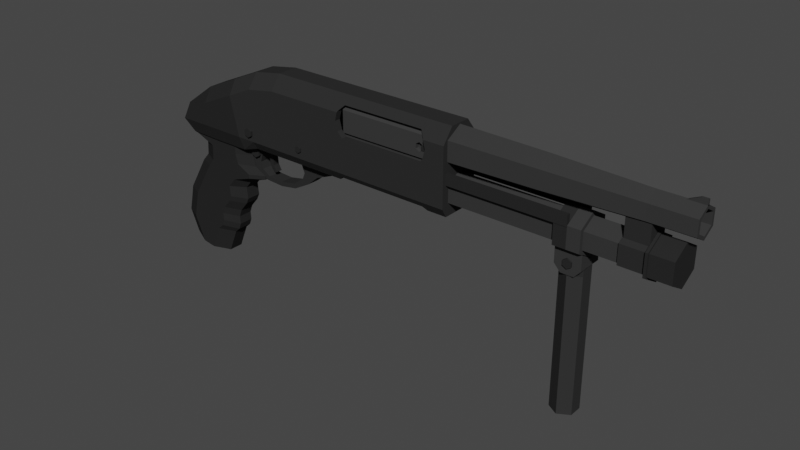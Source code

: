 # Source: SHOT_GUN.blend  (saved by Blender 3.0.42; exported with 4.5.12 LTS)
import bpy
from mathutils import Matrix  # noqa: F401  (used for matrix-valued properties, if any)

bpy.ops.wm.read_factory_settings(use_empty=True)
scene = bpy.context.scene
scene.name = 'Scene'

# ---- collections
col_collection = bpy.data.collections.new('Collection'); scene.collection.children.link(col_collection)

# ---- materials (node trees are filled in below, after node groups)
mat_material_006 = bpy.data.materials.new('Material.006')
mat_material_006.use_transparent_shadow = False
mat_material_006.diffuse_color = (0.03244, 0.03244, 0.03244, 1.0)
mat_material_006.specular_intensity = 0.0
mat_material_005 = bpy.data.materials.new('Material.005')
mat_material_005.alpha_threshold = 0.0
mat_material_005.use_transparent_shadow = False
mat_material_005.diffuse_color = (0.02772, 0.02772, 0.02772, 1.0)
mat_material_005.roughness = 0.5
mat_material_005.specular_intensity = 0.0
mat_material_005.line_color = (0.0, 0.0, 0.0, 1.0)
mat_material_003 = bpy.data.materials.new('Material.003')
mat_material_003.alpha_threshold = 0.0
mat_material_003.use_transparent_shadow = False
mat_material_003.diffuse_color = (0.02342, 0.02342, 0.02342, 1.0)
mat_material_003.roughness = 0.5
mat_material_003.specular_intensity = 0.0
mat_material_001 = bpy.data.materials.new('Material.001')
mat_material_001.alpha_threshold = 0.0
mat_material_001.use_transparent_shadow = False
mat_material_001.diffuse_color = (0.02208, 0.02208, 0.02208, 1.0)
mat_material_001.roughness = 0.5
mat_material_001.specular_intensity = 0.0
mat_material_004 = bpy.data.materials.new('Material.004')
mat_material_004.alpha_threshold = 0.0
mat_material_004.use_transparent_shadow = False
mat_material_004.diffuse_color = (0.04321, 0.04321, 0.04321, 1.0)
mat_material_004.roughness = 0.5
mat_material_004.specular_intensity = 0.0
mat_material_002 = bpy.data.materials.new('Material.002')
mat_material_002.alpha_threshold = 0.0
mat_material_002.use_transparent_shadow = False
mat_material_002.diffuse_color = (0.03942, 0.03942, 0.03942, 1.0)
mat_material_002.roughness = 0.5
mat_material_002.specular_intensity = 0.0

# ---- material node trees

# ---- world
world_world = bpy.data.worlds.new('World'); scene.world = world_world
world_world.use_nodes = True; world_world.node_tree.nodes.clear()
_N = world_world.node_tree.nodes; _L = world_world.node_tree.links
n0 = _N.new('ShaderNodeOutputWorld'); n0.name = 'World Output'; n0.location = (300, 300)
n1 = _N.new('ShaderNodeBackground'); n1.name = 'Background'; n1.location = (10, 300)
n1.inputs[0].default_value = (0.05088, 0.05088, 0.05088, 1.0)
_L.new(n1.outputs[0], n0.inputs[0])
n0.is_active_output = True
world_world.color = (0.05088, 0.05088, 0.05088)
world_world.use_sun_shadow = False
world_world.sun_shadow_jitter_overblur = 0.0

# ---- meshes
me_cube_017 = bpy.data.meshes.new('Cube.017')
me_cube_017.from_pydata([(-0.9017, -0.6163, -1.0), (-0.9017, -0.6163, 0.07222), (-0.9017, 0.6163, -1.0), (-0.9017, 0.6163, 0.07222), (1.014, -0.6163, -1.0), (1.014, -0.6163, 0.07222), (1.014, 0.6163, -1.0), (1.014, 0.6163, 0.07222), (0.5778, -0.6163, -1.483), (0.5778, 0.6163, -1.483), (-0.4654, 0.6163, -1.483), (-0.4654, -0.6163, -1.483), (0.05622, 1.233, 11.4), (0.05622, 1.233, 0.07222), (1.014, 0.6163, 11.4), (1.014, 0.6163, 0.07222), (1.014, -0.6163, 11.4), (1.014, -0.6163, 0.07222), (0.05622, -1.233, 11.4), (0.05622, -1.233, 0.07222), (-0.9017, -0.6163, 11.4), (-0.9017, -0.6163, 0.07222), (-0.9017, 0.6163, 11.4), (-0.9017, 0.6163, 0.07222), (-30.68, 9.537e-07, -0.7793), (-31.92, 0.0, -6.444), (-37.38, 9.537e-07, -1.227), (-37.86, 9.537e-07, -3.026), (-35.02, 9.537e-07, -5.073), (-30.67, 9.537e-07, 0.01823), (-36.14, 9.537e-07, 0.01823), (-34.03, 1.513, 0.01823), (-29.3, 9.537e-07, 1.525), (-36.23, 9.537e-07, 1.373), (-34.03, 1.513, 1.406), (-29.34, 9.537e-07, 1.865), (-36.87, 9.537e-07, 2.089), (-34.77, 1.513, 1.904), (-32.6, 9.537e-07, 5.708), (-38.73, 9.537e-07, 5.177), (-36.61, 1.513, 5.177), (-33.51, 9.537e-07, 8.074), (-39.28, 9.537e-07, 7.615), (-37.17, 1.513, 7.615), (-38.08, 9.537e-07, 4.101), (-34.39, 9.537e-07, 10.16), (-38.45, 9.537e-07, 9.548), (-36.28, 1.513, 9.946), (-36.28, 9.537e-07, 9.946), (-35.97, 1.513, 4.036), (-31.62, 9.537e-07, 4.32), (-38.31, 9.537e-07, 4.481), (-36.2, 1.513, 4.439), (-31.87, 9.537e-07, 4.841), (-35.57, 1.513, 3.325), (-35.17, 1.513, 2.615), (-31.72, 9.537e-07, 3.262), (-31.01, 9.537e-07, 2.427), (-37.28, 9.537e-07, 2.76), (-37.68, 9.537e-07, 3.43), (-38.88, 9.537e-07, 5.869), (-36.77, 1.513, 5.869), (-32.86, 9.537e-07, 6.379), (-39.0, 9.537e-07, 6.411), (-39.14, 9.537e-07, 6.993), (-37.03, 1.513, 6.993), (-36.89, 1.513, 6.411), (-33.04, 9.537e-07, 7.657), (-32.82, 9.537e-07, 7.093), (-36.59, 1.513, -0.6762), (-34.03, 1.513, -0.6045), (-30.67, 9.537e-07, -0.6045), (-36.59, 9.537e-07, -0.6762), (-36.18, 9.537e-07, 0.6956), (-34.03, 1.513, 0.7121), (-30.42, 9.537e-07, 0.9839), (-31.92, 0.9991, -6.444), (-31.66, 2.057, -5.336), (-37.57, 2.057, -1.93), (-37.86, 0.9991, -3.026), (-35.02, 0.9991, -5.073), (-34.73, 2.057, -3.973), (-30.84, 2.057, -1.954), (-30.67, 1.669, -0.7828), (-36.8, 1.655, -0.8194), (-37.38, 1.586, -1.227), (-34.21, 2.057, -1.954), (-34.03, 1.669, -0.7828), (-29.3, 0.7013, 1.525), (-30.53, 1.513, 1.495), (-30.67, 0.7013, 0.01823), (-32.01, 1.513, 0.01823), (-30.56, 1.513, 1.874), (-29.34, 0.7013, 1.865), (-32.6, 0.7013, 5.708), (-33.91, 1.513, 5.535), (-33.51, 0.7013, 8.074), (-34.87, 1.513, 7.903), (-34.39, 0.7013, 10.16), (-35.76, 1.513, 10.01), (-31.62, 0.7013, 4.32), (-32.98, 1.513, 4.231), (-33.21, 1.513, 4.716), (-31.87, 0.7013, 4.841), (-31.72, 0.7013, 3.262), (-33.07, 1.513, 3.284), (-32.4, 1.513, 2.49), (-31.01, 0.7013, 2.427), (-34.17, 1.513, 6.209), (-32.86, 0.7013, 6.379), (-33.04, 0.7013, 7.657), (-34.34, 1.513, 7.44), (-34.13, 1.513, 6.874), (-32.82, 0.7013, 7.093), (-32.01, 1.513, -0.6045), (-30.67, 0.7013, -0.6045), (-31.78, 1.513, 0.8808), (-30.42, 0.7013, 0.9839), (-36.14, 0.8033, 0.01823), (-34.82, 1.513, 0.01823), (-36.59, 1.513, -0.676), (-34.91, 1.513, 1.393), (-36.23, 0.8033, 1.373), (-36.87, 0.8033, 2.089), (-35.42, 1.513, 1.961), (-37.35, 1.513, 5.177), (-38.73, 0.8033, 5.177), (-37.9, 1.513, 7.615), (-39.28, 0.8033, 7.615), (-36.96, 1.513, 9.822), (-38.45, 0.8033, 9.548), (-36.68, 1.513, 4.058), (-38.08, 0.8033, 4.101), (-38.31, 0.8033, 4.481), (-36.91, 1.513, 4.453), (-36.26, 1.513, 3.36), (-37.68, 0.8033, 3.43), (-37.28, 0.8033, 2.76), (-35.84, 1.513, 2.661), (-38.88, 0.8033, 5.869), (-37.51, 1.513, 5.869), (-37.76, 1.513, 6.993), (-39.14, 0.8033, 6.993), (-39.0, 0.8033, 6.411), (-37.63, 1.513, 6.411), (-36.18, 0.8033, 0.6956), (-34.86, 1.513, 0.7057), (-19.43, -1.485, -4.863), (-19.43, -1.485, -7.382), (-12.21, -1.485, -4.863), (-12.21, -1.485, -7.382), (-19.87, -1.485, -6.917), (-19.87, -1.485, -5.327), (-11.78, -1.485, -6.917), (-11.78, -1.485, -5.327), (-20.08, -1.485, -6.122), (-11.56, -1.485, -6.122), (-9.909, -0.9991, -8.057), (-9.909, -2.057, -6.838), (-26.75, -0.9991, -8.057), (-26.75, -2.057, -6.838), (-29.34, -0.9991, -7.601), (-29.32, -2.057, -6.387), (-31.92, -0.9991, -6.444), (-31.66, -2.057, -5.336), (-9.909, -2.057, -1.954), (-9.909, -1.586, -1.227), (-26.75, -2.057, -1.954), (-26.75, -1.586, -1.227), (-29.21, -2.057, -1.954), (-29.19, -1.586, -1.227), (-30.84, -2.057, -1.954), (-30.67, -1.669, -0.7828), (-20.06, -1.586, -1.227), (-11.58, -1.586, -1.227), (-19.76, -1.78, -1.527), (-11.95, -1.761, -1.498), (-20.06, -1.53, -1.812), (-11.58, -1.53, -1.812), (-19.76, -1.724, -2.112), (-11.95, -1.706, -2.083), (-9.909, 0.0, -1.227), (-26.75, 0.0, -1.227), (-9.909, 0.0, -8.057), (-26.75, 0.0, -8.057), (-29.19, 0.0, -1.227), (-29.34, 0.0, -7.601), (-30.68, 0.0, -0.7793), (-31.92, 0.0, -6.444), (-9.909, 0.9991, -8.057), (-9.909, 2.057, -6.838), (-26.75, 0.9991, -8.057), (-26.75, 2.057, -6.838), (-29.34, 0.9991, -7.601), (-29.32, 2.057, -6.387), (-31.92, 0.9991, -6.444), (-31.66, 2.057, -5.336), (-9.909, 2.057, -1.954), (-9.909, 1.586, -1.227), (-26.75, 2.057, -1.954), (-26.75, 1.586, -1.227), (-29.21, 2.057, -1.954), (-29.19, 1.586, -1.227), (-30.84, 2.057, -1.954), (-30.67, 1.669, -0.7828), (-20.06, 1.586, -1.227), (-11.58, 1.586, -1.227), (-19.76, 1.78, -1.527), (-11.95, 1.761, -1.498), (-11.57, 0.0, -1.227), (-20.05, 0.0, -1.227), (-20.06, 1.53, -1.812), (-11.58, 1.53, -1.812), (-19.76, 1.724, -2.112), (-11.95, 1.706, -2.083), (-11.57, 0.0, -1.812), (-20.05, 0.0, -1.812), (-20.08, -2.057, -6.122), (-19.87, -2.057, -5.327), (-19.87, -1.988, -6.917), (-19.89, -2.057, -6.838), (-19.43, -1.585, -7.382), (-19.43, -2.057, -4.863), (-12.21, -1.585, -7.382), (-12.21, -2.057, -4.863), (-11.78, -1.988, -6.917), (-11.78, -2.057, -5.327), (-11.75, -2.057, -6.838), (-11.56, -2.057, -6.122), (-24.77, -0.6541, -0.04025), (-26.0, -0.6541, -1.346), (-24.77, 0.6541, -0.04025), (-26.0, 0.6541, -1.346), (-23.38, -0.6541, -0.04025), (-20.1, -0.6541, -1.361), (-23.38, 0.6541, -0.04025), (-20.1, 0.6541, -1.361), (-25.0, -0.6541, 0.5032), (-25.0, 0.6541, 0.5032), (-24.38, -0.6541, 0.8178), (-24.38, 0.6541, 0.8178), (-25.96, -0.6541, 1.22), (-25.96, 0.6541, 1.22), (-25.89, -0.6541, 1.634), (-25.89, 0.6541, 1.634), (-27.46, -0.6541, 1.512), (-27.46, 0.6541, 1.512), (-27.45, -0.6541, 1.885), (-27.45, 0.6541, 1.885), (-28.85, -0.6541, 1.439), (-28.85, 0.6541, 1.439), (-28.9, -0.6541, 1.809), (-28.9, 0.6541, 1.809), (-29.58, -0.6541, 0.9462), (-29.58, 0.6541, 0.9462), (-30.61, -0.6541, 1.578), (-30.61, 0.6541, 1.578), (-29.78, -0.6541, 0.3551), (-29.78, 0.6541, 0.3551), (-31.23, -0.6541, -0.09727), (-31.23, 0.6541, -0.09727), (-28.37, -0.6541, -1.323), (-28.37, 0.6541, -1.323), (-30.72, -0.6541, -1.751), (-30.72, 0.6541, -1.751), (-30.98, -0.6541, -0.9242), (-30.98, 0.6541, -0.9242), (-29.54, 0.6541, -0.5672), (-29.54, -0.6541, -0.5672), (-30.85, -0.6541, -1.338), (-29.09, 0.6541, -1.076), (-30.85, 0.6541, -1.338), (-29.09, -0.6541, -1.076), (-25.04, -0.6541, -0.7171), (-25.04, 0.6541, -0.7171), (-21.74, 0.6541, -0.7004), (-21.74, -0.6541, -0.7004), (-29.57, -0.3063, -0.7732), (-28.65, -0.3063, -2.017), (-29.57, 0.3063, -0.7732), (-28.65, 0.3063, -2.017), (-28.65, -0.3063, -0.3486), (-27.87, -0.3063, -1.456), (-28.65, 0.3063, -0.3486), (-27.87, 0.3063, -1.456), (-29.11, -0.3063, -1.395), (-29.11, 0.3063, -1.395), (-28.49, 0.3063, -0.8702), (-28.49, -0.3063, -0.8702), (-29.1, 0.3063, -0.4341), (-28.18, 0.3063, -1.678), (-29.1, -0.3063, -0.4341), (-28.18, -0.3063, -1.678), (-28.73, -0.3063, -1.077), (-28.73, 0.3063, -1.077), (-28.29, -0.3063, 0.9842), (-28.29, 0.3063, 0.9842), (-28.49, 0.3063, 1.068), (-28.49, -0.3063, 1.068), (-28.94, -0.3063, 0.5618), (-28.94, 0.3063, 0.5618), (-28.6, 0.3063, 0.457), (-28.6, -0.3063, 0.457), (-30.68, 0.0, -0.7793), (-31.92, 9.537e-07, -6.444), (-37.38, 0.0, -1.227), (-37.86, 0.0, -3.026), (-35.02, 0.0, -5.073), (-30.67, 0.0, 0.01823), (-36.14, 0.0, 0.01823), (-34.03, -1.513, 0.01823), (-29.3, 0.0, 1.525), (-36.23, 0.0, 1.373), (-34.03, -1.513, 1.406), (-29.34, 0.0, 1.865), (-36.87, 0.0, 2.089), (-34.77, -1.513, 1.904), (-32.6, 0.0, 5.708), (-38.73, 0.0, 5.177), (-36.61, -1.513, 5.177), (-33.51, 0.0, 8.074), (-39.28, 0.0, 7.615), (-37.17, -1.513, 7.615), (-38.08, 0.0, 4.101), (-34.39, 0.0, 10.16), (-38.45, 0.0, 9.548), (-36.28, -1.513, 9.946), (-36.28, 0.0, 9.946), (-35.97, -1.513, 4.036), (-31.62, 0.0, 4.32), (-38.31, 0.0, 4.481), (-36.2, -1.513, 4.439), (-31.87, 0.0, 4.841), (-35.57, -1.513, 3.325), (-35.17, -1.513, 2.615), (-31.72, 0.0, 3.262), (-31.01, 0.0, 2.427), (-37.28, 0.0, 2.76), (-37.68, 0.0, 3.43), (-38.88, 0.0, 5.869), (-36.77, -1.513, 5.869), (-32.86, 0.0, 6.379), (-39.0, 0.0, 6.411), (-39.14, 0.0, 6.993), (-37.03, -1.513, 6.993), (-36.89, -1.513, 6.411), (-33.04, 0.0, 7.657), (-32.82, 0.0, 7.093), (-36.59, -1.513, -0.6762), (-34.03, -1.513, -0.6045), (-30.67, 0.0, -0.6045), (-36.59, 0.0, -0.6762), (-36.18, 0.0, 0.6956), (-34.03, -1.513, 0.7121), (-30.42, 0.0, 0.9839), (-31.92, -0.9991, -6.444), (-31.66, -2.057, -5.336), (-37.57, -2.057, -1.93), (-37.86, -0.9991, -3.026), (-35.02, -0.9991, -5.073), (-34.73, -2.057, -3.973), (-30.84, -2.057, -1.954), (-30.67, -1.669, -0.7828), (-36.8, -1.655, -0.8194), (-37.38, -1.586, -1.227), (-34.21, -2.057, -1.954), (-34.03, -1.669, -0.7828), (-29.3, -0.7013, 1.525), (-30.53, -1.513, 1.495), (-30.67, -0.7013, 0.01823), (-32.01, -1.513, 0.01823), (-30.56, -1.513, 1.874), (-29.34, -0.7013, 1.865), (-32.6, -0.7013, 5.708), (-33.91, -1.513, 5.535), (-33.51, -0.7013, 8.074), (-34.87, -1.513, 7.903), (-34.39, -0.7013, 10.16), (-35.76, -1.513, 10.01), (-31.62, -0.7013, 4.32), (-32.98, -1.513, 4.231), (-33.21, -1.513, 4.716), (-31.87, -0.7013, 4.841), (-31.72, -0.7013, 3.262), (-33.07, -1.513, 3.284), (-32.4, -1.513, 2.49), (-31.01, -0.7013, 2.427), (-34.17, -1.513, 6.209), (-32.86, -0.7013, 6.379), (-33.04, -0.7013, 7.657), (-34.34, -1.513, 7.44), (-34.13, -1.513, 6.874), (-32.82, -0.7013, 7.093), (-32.01, -1.513, -0.6045), (-30.67, -0.7013, -0.6045), (-31.78, -1.513, 0.8808), (-30.42, -0.7013, 0.9839), (-36.14, -0.8033, 0.01823), (-34.82, -1.513, 0.01823), (-36.59, -1.513, -0.676), (-34.91, -1.513, 1.393), (-36.23, -0.8033, 1.373), (-36.87, -0.8033, 2.089), (-35.42, -1.513, 1.961), (-37.35, -1.513, 5.177), (-38.73, -0.8033, 5.177), (-37.9, -1.513, 7.615), (-39.28, -0.8033, 7.615), (-36.96, -1.513, 9.822), (-38.45, -0.8033, 9.548), (-36.68, -1.513, 4.058), (-38.08, -0.8033, 4.101), (-38.31, -0.8033, 4.481), (-36.91, -1.513, 4.453), (-36.26, -1.513, 3.36), (-37.68, -0.8033, 3.43), (-37.28, -0.8033, 2.76), (-35.84, -1.513, 2.661), (-38.88, -0.8033, 5.869), (-37.51, -1.513, 5.869), (-37.76, -1.513, 6.993), (-39.14, -0.8033, 6.993), (-39.0, -0.8033, 6.411), (-37.63, -1.513, 6.411), (-36.18, -0.8033, 0.6956), (-34.86, -1.513, 0.7057), (-20.0, -1.58, -1.64), (-20.0, -1.58, -2.242), (-20.0, 1.58, -1.64), (-20.0, 1.58, -2.242), (-14.17, -1.58, -1.615), (-14.03, -1.58, -2.199), (-14.17, 1.58, -1.615), (-14.03, 1.58, -2.199), (-18.61, -0.9091, -2.232), (-18.61, -0.9091, -1.634), (-18.61, 0.9091, -2.232), (-18.61, 0.9091, -1.634), (-12.94, 0.9091, -1.931), (-14.03, 0.9091, -2.199), (-12.94, 0.9091, -1.312), (-14.17, 0.9091, -1.615), (-12.94, -0.9091, -1.931), (-14.03, -0.9091, -2.199), (-12.94, -0.9091, -1.312), (-14.17, -0.9091, -1.615), (-12.57, -0.6409, -1.227), (-13.31, -1.58, -1.408), (-12.57, -1.58, -1.841), (-11.83, -0.6409, -1.659), (-13.31, 1.58, -1.408), (-12.57, 0.6409, -1.227), (-11.83, 0.6409, -1.659), (-12.57, 1.58, -1.841), (3.843, -1.046, -3.99), (3.843, -1.046, -5.867), (3.843, 1.046, -3.99), (3.843, 1.046, -5.867), (5.72, -1.046, -3.99), (5.72, -1.046, -5.867), (5.72, 1.046, -3.99), (5.72, 1.046, -5.867), (3.843, 0.0, -3.99), (3.843, 0.0, -5.338), (5.72, 0.0, -3.99), (5.72, 0.0, -5.338), (-16.01, -1.743, -3.762), (-16.01, -1.743, -4.65), (-16.01, -1.407, -3.762), (-16.01, -1.407, -4.65), (0.05622, -1.743, -3.762), (0.05622, -1.743, -4.65), (0.05622, -1.407, -3.762), (0.05622, -1.407, -4.65), (-16.01, 1.743, -3.762), (-16.01, 1.743, -4.65), (-16.01, 1.407, -3.762), (-16.01, 1.407, -4.65), (0.05622, 1.743, -3.762), (0.05622, 1.743, -4.65), (0.05622, 1.407, -3.762), (0.05622, 1.407, -4.65), (-12.49, -1.102, -6.271), (-12.17, -1.102, -6.086), (-12.17, -1.102, -5.715), (-12.49, -1.102, -5.529), (-12.81, -1.102, -5.715), (-12.81, -1.102, -6.086), (-19.78, -1.447, -5.089), (-11.37, -1.447, -5.089), (-19.78, 0.0, -5.089), (-19.78, 0.0, -7.493), (-11.37, 0.0, -5.089), (-11.37, 0.0, -7.493), (-19.78, -1.447, -6.9), (-19.78, -0.8543, -7.493), (-11.37, -0.8543, -7.493), (-11.37, -1.447, -6.9), (-19.78, -1.227, -5.089), (-11.37, -1.227, -5.089), (-19.78, 0.0, -5.089), (-11.37, 0.0, -5.089), (-19.78, -1.227, -4.398), (-11.37, -1.227, -4.398), (-19.78, 0.0, -4.398), (-11.37, 0.0, -4.398), (-12.81, -1.447, -5.715), (-12.17, -1.447, -5.715), (-12.49, -1.447, -5.529), (-12.81, -1.447, -6.086), (-12.17, -1.447, -6.086), (-12.49, -1.447, -6.271), (-12.28, -1.519, -5.713), (-12.28, -1.519, -6.092), (-12.28, -1.307, -5.713), (-12.28, -1.307, -6.092), (-11.09, -1.519, -5.713), (-11.09, -1.519, -6.092), (-11.09, -1.307, -5.713), (-11.09, -1.307, -6.092), (8.765, 1.194, -5.7), (5.28, 1.194, -5.7), (8.765, 1.194, -6.938), (5.28, 1.194, -6.938), (8.765, -9.537e-07, -7.556), (5.28, 0.0, -7.556), (8.765, -1.194, -6.938), (5.28, -1.194, -6.938), (8.765, -1.194, -5.7), (5.28, -1.194, -5.7), (8.765, -9.537e-07, -5.082), (5.28, 0.0, -5.082), (-2.606, 1.444, -5.571), (-2.606, 1.444, -7.067), (-2.606, 5.722e-06, -7.815), (-2.606, -1.444, -7.067), (-2.606, -1.444, -5.571), (-2.606, 5.722e-06, -4.822), (-11.16, 1.588, -5.496), (-11.16, 1.588, -7.141), (-11.16, 5.722e-06, -7.964), (-11.16, -1.588, -7.141), (-11.16, -1.588, -5.496), (-11.16, 5.722e-06, -4.674), (8.765, 0.9123, -5.846), (8.765, 0.9123, -6.792), (8.765, -9.537e-07, -7.264), (8.765, -0.9123, -6.792), (8.765, -0.9123, -5.846), (8.765, -9.537e-07, -5.374), (-2.798, 0.9123, -5.846), (-2.798, 0.9123, -6.792), (-2.798, 1.144e-05, -7.264), (-2.798, -0.9123, -6.792), (-2.798, -0.9123, -5.846), (-2.798, 1.144e-05, -5.374), (-3.843, 1.149, -5.724), (-3.843, 1.149, -6.914), (-3.843, 1.144e-05, -7.509), (-3.843, -1.149, -6.914), (-3.843, -1.149, -5.724), (-3.843, 1.144e-05, -5.129), (-11.22, 1.149, -5.724), (-11.22, 1.149, -6.914), (-11.22, 6.676e-06, -7.509), (-11.22, -1.149, -6.914), (-11.22, -1.149, -5.724), (-11.22, 6.676e-06, -5.129), (-11.16, 1.352, -2.274), (6.657, 1.352, -2.274), (-11.16, -9.537e-07, -1.573), (6.657, 0.0, -1.573), (-11.16, -1.352, -2.274), (6.657, -1.352, -2.274), (-11.16, -1.352, -3.675), (6.657, -1.352, -3.675), (-11.16, -9.537e-07, -4.376), (6.657, 0.0, -4.376), (-11.16, 1.352, -3.675), (6.657, 1.352, -3.675), (-30.11, 0.7077, -0.9434), (-30.11, -0.976, -0.9434), (-29.71, 0.7077, -0.7131), (-29.71, -0.976, -0.7131), (-29.71, 0.7077, -0.2527), (-29.71, -0.976, -0.2527), (-30.11, 0.7077, -0.02247), (-30.11, -0.976, -0.02247), (-30.51, 0.7077, -0.2527), (-30.51, -0.976, -0.2527), (-30.51, 0.7077, -0.7131), (-30.51, -0.976, -0.7131), (-29.57, 2.014, -3.117), (-29.57, -2.283, -3.117), (-29.22, 2.014, -2.912), (-29.22, -2.283, -2.912), (-29.22, 2.014, -2.502), (-29.22, -2.283, -2.502), (-29.57, 2.014, -2.297), (-29.57, -2.283, -2.297), (-29.93, 2.014, -2.502), (-29.93, -2.283, -2.502), (-29.93, 2.014, -2.912), (-29.93, -2.283, -2.912), (-24.04, 1.936, -3.035), (-24.04, -2.204, -3.035), (-23.78, 1.936, -2.89), (-23.78, -2.204, -2.89), (-23.78, 1.936, -2.598), (-23.78, -2.204, -2.598), (-24.04, 1.936, -2.453), (-24.04, -2.204, -2.453), (-24.29, 1.936, -2.598), (-24.29, -2.204, -2.598), (-24.29, 1.936, -2.89), (-24.29, -2.204, -2.89), (3.781, 1.527, -2.185), (5.758, 1.527, -2.185), (3.781, 0.0, -1.394), (5.758, 0.0, -1.394), (3.781, -1.527, -2.185), (5.758, -1.527, -2.185), (3.781, -1.527, -3.767), (5.758, -1.527, -3.767), (3.781, 0.0, -4.559), (5.758, 9.537e-07, -4.559), (3.781, 1.527, -3.767), (5.758, 1.527, -3.767), (5.758, 1.527, -2.185), (5.758, 0.0, -1.394), (5.758, -1.527, -2.185), (5.758, -1.527, -3.767), (5.758, 9.537e-07, -4.559), (5.758, 1.527, -3.767), (5.762, 1.771, -2.059), (5.762, 9.537e-07, -1.142), (5.762, -1.771, -2.059), (5.762, -1.771, -3.894), (5.762, 0.0, -4.811), (5.762, 1.771, -3.894), (5.982, 1.771, -2.059), (5.982, 9.537e-07, -1.142), (5.982, -1.771, -2.059), (5.982, -1.771, -3.894), (5.982, 9.537e-07, -4.811), (5.982, 1.771, -3.894), (5.982, 1.629, -2.132), (5.982, 9.537e-07, -1.288), (5.982, -1.629, -2.132), (5.982, -1.629, -3.82), (5.982, 0.0, -4.664), (5.982, 1.629, -3.82), (7.77, 1.629, -2.132), (7.77, 9.537e-07, -1.288), (7.77, -1.629, -2.132), (7.77, -1.629, -3.82), (7.77, 9.537e-07, -4.664), (7.77, 1.629, -3.82), (7.25, -0.09706, -7.455), (7.25, -0.09706, -7.455), (7.25, 0.09706, -7.455), (7.25, 0.09706, -7.455), (8.277, -0.09706, -7.455), (8.277, -0.09706, -7.927), (8.277, 0.09706, -7.455), (8.277, 0.09706, -7.927), (8.765, -0.09706, -7.455), (8.765, -0.09706, -7.927), (8.765, 0.09706, -7.455), (8.765, 0.09706, -7.927), (-1.005, 1.7, -3.855), (0.05622, 1.7, -3.855), (-1.005, 1.7, -2.094), (0.05622, 1.7, -2.094), (-1.005, -4.183e-08, -1.213), (0.05622, -1.273e-07, -1.213), (-1.005, -1.7, -2.094), (0.05622, -1.7, -2.094), (-1.005, -1.7, -3.855), (0.05622, -1.7, -3.855), (-1.005, -2.206e-07, -4.735), (0.05622, -3.657e-07, -4.735), (0.05622, 1.7, -3.855), (1.118, 1.7, -3.855), (0.05622, 1.7, -2.094), (1.118, 1.7, -2.094), (0.05622, -4.183e-08, -1.213), (1.118, -1.273e-07, -1.213), (0.05622, -1.7, -2.094), (1.118, -1.7, -2.094), (0.05622, -1.7, -3.855), (1.118, -1.7, -3.855), (0.05622, -2.206e-07, -4.735), (1.118, -3.657e-07, -4.735), (-1.005, -1.216, -0.5838), (-1.005, -1.216, -1.888), (-1.005, 1.216, -0.5838), (-1.005, 1.216, -1.888), (1.118, -1.216, -0.5838), (1.118, -1.216, -1.888), (1.118, 1.216, -0.5838), (1.118, 1.216, -1.888), (0.5869, -1.216, 0.003761), (0.5869, 1.216, 0.003761), (-0.4745, 1.216, 0.003761), (-0.4745, -1.216, 0.003761), (-1.005, 0.0, -1.268), (1.118, 0.0, -1.268), (0.05622, -1.358, -1.285), (0.05622, 1.358, -1.285), (0.4011, -1.358, -1.085), (0.4011, 1.358, -1.085), (0.4011, -1.358, -0.6873), (0.4011, 1.358, -0.6873), (0.05622, -1.358, -0.4882), (0.05622, 1.358, -0.4882), (-0.2886, -1.358, -0.6873), (-0.2886, 1.358, -0.6873), (-0.2886, -1.358, -1.085), (-0.2886, 1.358, -1.085)], [], [(2, 10, 11, 0), (0, 1, 3, 2), (1, 0, 11, 8, 4, 5), (7, 6, 9, 10, 2, 3), (6, 7, 5, 4), (9, 8, 11, 10), (9, 6, 4, 8), (1, 5, 7, 3), (12, 13, 15, 14), (14, 15, 17, 16), (16, 17, 19, 18), (18, 19, 21, 20), (15, 13, 23, 21, 19, 17), (20, 21, 23, 22), (22, 23, 13, 12), (12, 14, 16, 18, 20, 22), (83, 87, 70, 114), (80, 28, 27, 79), (71, 115, 90, 29), (31, 119, 146, 74), (76, 25, 28, 80), (87, 84, 69, 70), (34, 121, 124, 37), (123, 36, 58, 137), (91, 31, 74, 116), (118, 30, 73, 145), (145, 73, 33, 122), (74, 146, 121, 34), (75, 117, 88, 32), (89, 34, 37, 92), (40, 125, 140, 61), (128, 42, 46, 130), (29, 90, 117, 75), (116, 74, 34, 89), (43, 127, 129, 47), (48, 47, 129, 130, 46), (53, 103, 94, 38), (95, 40, 61, 108), (65, 141, 127, 43), (111, 65, 43, 97), (45, 98, 99, 47, 48), (97, 43, 47, 99), (49, 131, 134, 52), (101, 49, 52, 102), (142, 64, 42, 128), (41, 96, 98, 45), (57, 107, 104, 56), (50, 100, 103, 53), (137, 58, 59, 136), (136, 59, 44, 132), (56, 104, 100, 50), (105, 54, 49, 101), (54, 135, 131, 49), (132, 44, 51, 133), (126, 39, 60, 139), (61, 140, 144, 66), (37, 124, 138, 55), (55, 138, 135, 54), (38, 94, 109, 62), (108, 61, 66, 112), (92, 37, 55, 106), (106, 55, 54, 105), (102, 52, 40, 95), (67, 110, 96, 41), (52, 134, 125, 40), (133, 51, 39, 126), (112, 66, 65, 111), (24, 83, 115, 71), (62, 109, 113, 68), (68, 113, 110, 67), (66, 144, 141, 65), (139, 60, 63, 143), (143, 63, 64, 142), (86, 81, 78), (82, 77, 81, 86), (85, 78, 79, 27, 26), (84, 85, 26, 72, 69), (114, 70, 31, 91), (35, 93, 107, 57), (70, 69, 120, 119, 31), (122, 33, 36, 123), (81, 77, 76, 80), (78, 81, 80, 79), (84, 78, 85), (87, 83, 82, 86), (84, 87, 86, 78), (114, 115, 83), (117, 90, 91, 116), (93, 88, 89, 92), (107, 93, 92, 106), (97, 99, 98, 96), (109, 94, 95, 108), (103, 100, 101, 102), (94, 103, 102, 95), (100, 104, 105, 101), (104, 107, 106, 105), (113, 109, 108, 112), (96, 110, 111, 97), (110, 113, 112, 111), (90, 115, 114, 91), (88, 117, 116, 89), (32, 88, 93, 35), (118, 119, 120), (146, 119, 118, 145), (124, 121, 122, 123), (138, 124, 123, 137), (140, 125, 126, 139), (129, 127, 128, 130), (134, 131, 132, 133), (125, 134, 133, 126), (131, 135, 136, 132), (135, 138, 137, 136), (144, 140, 139, 143), (127, 141, 142, 128), (141, 144, 143, 142), (121, 146, 145, 122), (69, 72, 30, 118, 120), (153, 225, 223, 150), (147, 222, 224, 149), (150, 223, 221, 148), (149, 224, 226, 154), (156, 228, 227, 225, 153), (154, 226, 228, 156), (165, 158, 227, 228, 226, 224, 222, 218, 217, 220, 160, 167), (169, 162, 164, 171), (183, 184, 159, 157), (181, 166, 174, 209), (159, 184, 186, 161), (167, 160, 162, 169), (161, 186, 188, 163), (185, 170, 172, 187), (157, 159, 160, 220, 219, 221, 223, 225, 227, 158), (159, 161, 162, 160), (164, 162, 161, 163), (182, 168, 170, 185), (165, 167, 168, 173, 175, 176, 174, 166), (170, 168, 167, 169), (172, 170, 169, 171), (181, 183, 157, 158, 165, 166), (176, 175, 179, 180), (209, 174, 178, 215), (210, 173, 168, 182), (173, 210, 216, 177), (174, 176, 180, 178), (175, 173, 177, 179), (197, 199, 192, 190), (201, 203, 196, 194), (183, 189, 191, 184), (181, 209, 206, 198), (191, 193, 186, 184), (199, 201, 194, 192), (193, 195, 188, 186), (185, 187, 204, 202), (189, 190, 192, 191), (191, 192, 194, 193), (196, 195, 193, 194), (182, 185, 202, 200), (197, 198, 206, 208, 207, 205, 200, 199), (202, 201, 199, 200), (204, 203, 201, 202), (181, 198, 197, 190, 189, 183), (208, 214, 213, 207), (209, 215, 212, 206), (210, 182, 200, 205), (205, 211, 216, 210), (206, 212, 214, 208), (207, 213, 211, 205), (222, 147, 152, 218), (218, 152, 155, 217), (219, 151, 148, 221), (217, 155, 151, 219, 220), (273, 230, 232, 274), (274, 232, 236, 275), (275, 236, 234, 276), (276, 234, 230, 273), (233, 229, 237, 239), (236, 232, 230, 234), (237, 238, 242, 241), (231, 235, 240, 238), (229, 231, 238, 237), (235, 233, 239, 240), (243, 241, 245, 247), (239, 237, 241, 243), (238, 240, 244, 242), (240, 239, 243, 244), (248, 247, 251, 252), (242, 244, 248, 246), (244, 243, 247, 248), (241, 242, 246, 245), (251, 249, 253, 255), (245, 246, 250, 249), (247, 245, 249, 251), (246, 248, 252, 250), (254, 256, 260, 258), (250, 252, 256, 254), (252, 251, 255, 256), (249, 250, 254, 253), (271, 269, 263, 264), (256, 255, 259, 260), (253, 254, 258, 257), (255, 253, 257, 259), (262, 264, 263, 261), (272, 270, 262, 261), (269, 272, 261, 263), (270, 271, 264, 262), (258, 260, 266, 267), (259, 257, 268, 265), (257, 258, 267, 268), (260, 259, 265, 266), (267, 266, 271, 270), (265, 268, 272, 269), (268, 267, 270, 272), (266, 265, 269, 271), (233, 276, 273, 229), (235, 275, 276, 233), (231, 274, 275, 235), (229, 273, 274, 231), (285, 278, 280, 286), (294, 290, 284, 287), (287, 284, 282, 288), (293, 292, 278, 285), (281, 291, 299, 302), (290, 280, 278, 292), (291, 293, 285, 277), (283, 287, 288, 281), (289, 294, 287, 283), (277, 285, 286, 279), (279, 286, 294, 289), (281, 288, 293, 291), (284, 290, 292, 282), (279, 289, 291, 277), (288, 282, 292, 293), (286, 280, 290, 294), (300, 301, 296, 297), (297, 296, 295, 298), (291, 289, 300, 299), (283, 281, 302, 301), (289, 283, 301, 300), (301, 302, 295, 296), (302, 299, 298, 295), (299, 300, 297, 298), (362, 366, 349, 393), (359, 307, 306, 358), (350, 394, 369, 308), (310, 398, 425, 353), (355, 304, 307, 359), (366, 363, 348, 349), (313, 400, 403, 316), (402, 315, 337, 416), (370, 310, 353, 395), (397, 309, 352, 424), (424, 352, 312, 401), (353, 425, 400, 313), (354, 396, 367, 311), (368, 313, 316, 371), (319, 404, 419, 340), (407, 321, 325, 409), (308, 369, 396, 354), (395, 353, 313, 368), (322, 406, 408, 326), (327, 326, 408, 409, 325), (332, 382, 373, 317), (374, 319, 340, 387), (344, 420, 406, 322), (390, 344, 322, 376), (324, 377, 378, 326, 327), (376, 322, 326, 378), (328, 410, 413, 331), (380, 328, 331, 381), (421, 343, 321, 407), (320, 375, 377, 324), (336, 386, 383, 335), (329, 379, 382, 332), (416, 337, 338, 415), (415, 338, 323, 411), (335, 383, 379, 329), (384, 333, 328, 380), (333, 414, 410, 328), (411, 323, 330, 412), (405, 318, 339, 418), (340, 419, 423, 345), (316, 403, 417, 334), (334, 417, 414, 333), (317, 373, 388, 341), (387, 340, 345, 391), (371, 316, 334, 385), (385, 334, 333, 384), (381, 331, 319, 374), (346, 389, 375, 320), (331, 413, 404, 319), (412, 330, 318, 405), (391, 345, 344, 390), (303, 362, 394, 350), (341, 388, 392, 347), (347, 392, 389, 346), (345, 423, 420, 344), (418, 339, 342, 422), (422, 342, 343, 421), (365, 360, 357), (361, 356, 360, 365), (364, 357, 358, 306, 305), (363, 364, 305, 351, 348), (393, 349, 310, 370), (314, 372, 386, 336), (349, 348, 399, 398, 310), (401, 312, 315, 402), (360, 356, 355, 359), (357, 360, 359, 358), (363, 357, 364), (366, 362, 361, 365), (363, 366, 365, 357), (393, 394, 362), (396, 369, 370, 395), (372, 367, 368, 371), (386, 372, 371, 385), (376, 378, 377, 375), (388, 373, 374, 387), (382, 379, 380, 381), (373, 382, 381, 374), (379, 383, 384, 380), (383, 386, 385, 384), (392, 388, 387, 391), (375, 389, 390, 376), (389, 392, 391, 390), (369, 394, 393, 370), (367, 396, 395, 368), (311, 367, 372, 314), (397, 398, 399), (425, 398, 397, 424), (403, 400, 401, 402), (417, 403, 402, 416), (419, 404, 405, 418), (408, 406, 407, 409), (413, 410, 411, 412), (404, 413, 412, 405), (410, 414, 415, 411), (414, 417, 416, 415), (423, 419, 418, 422), (406, 420, 421, 407), (420, 423, 422, 421), (400, 425, 424, 401), (348, 351, 309, 397, 399), (426, 427, 429, 428), (428, 429, 433, 432), (432, 433, 453, 450), (430, 431, 427, 426), (428, 432, 441, 437, 435, 445, 430, 426), (433, 429, 427, 431, 443, 434, 436, 439), (431, 430, 447, 448), (433, 439, 438, 442, 443, 431, 448, 449, 452, 453), (451, 452, 449, 446), (444, 442, 438, 440), (440, 438, 439, 436, 437, 441), (437, 436, 434, 435), (435, 434, 443, 442, 444, 445), (444, 445, 441, 440), (435, 437, 441, 445), (452, 451, 450, 453), (448, 447, 446, 449), (430, 445, 444, 440, 441, 432, 450, 451, 446, 447), (462, 463, 457, 456), (456, 457, 461, 460), (464, 465, 459, 458), (458, 459, 455, 454), (462, 464, 458, 454), (465, 463, 455, 459), (461, 457, 463, 465), (456, 460, 464, 462), (460, 461, 465, 464), (454, 455, 463, 462), (466, 467, 469, 468), (468, 469, 473, 472), (472, 473, 471, 470), (470, 471, 467, 466), (468, 472, 470, 466), (473, 469, 467, 471), (474, 476, 477, 475), (476, 480, 481, 477), (480, 478, 479, 481), (478, 474, 475, 479), (476, 474, 478, 480), (481, 479, 475, 477), (482, 483, 510, 511), (483, 484, 507, 510), (484, 485, 508, 507), (485, 486, 506, 508), (486, 487, 509, 506), (487, 482, 511, 509), (482, 487, 486, 485, 484, 483), (493, 491, 495, 496), (492, 489, 499, 501), (492, 493, 496, 497, 489), (489, 497, 510, 507, 508, 506, 488), (496, 495, 494, 497), (488, 494, 495, 491, 490), (501, 499, 503, 505), (488, 490, 500, 498), (489, 488, 498, 499), (504, 505, 503, 502), (498, 500, 504, 502), (499, 498, 502, 503), (488, 506, 509, 511, 510, 497, 494), (512, 513, 515, 514), (514, 515, 519, 518), (518, 519, 517, 516), (516, 517, 513, 512), (514, 518, 516, 512), (519, 515, 513, 517), (520, 521, 523, 522), (522, 523, 525, 524), (524, 525, 527, 526), (526, 527, 529, 528), (521, 531, 537, 532), (528, 529, 531, 530), (530, 531, 521, 520), (530, 520, 544, 549), (537, 536, 542, 543), (529, 527, 535, 536), (525, 523, 533, 534), (531, 529, 536, 537), (523, 521, 532, 533), (527, 525, 534, 535), (540, 539, 563, 564), (535, 534, 540, 541), (533, 532, 538, 539), (532, 537, 543, 538), (536, 535, 541, 542), (534, 533, 539, 540), (549, 544, 550, 555), (526, 528, 548, 547), (522, 524, 546, 545), (528, 530, 549, 548), (520, 522, 545, 544), (524, 526, 547, 546), (554, 555, 561, 560), (547, 548, 554, 553), (545, 546, 552, 551), (548, 549, 555, 554), (546, 547, 553, 552), (544, 545, 551, 550), (561, 556, 562, 567), (552, 553, 559, 558), (550, 551, 557, 556), (555, 550, 556, 561), (553, 554, 560, 559), (551, 552, 558, 557), (541, 540, 564, 565), (559, 560, 566, 565), (557, 558, 564, 563), (560, 561, 567, 566), (558, 559, 565, 564), (556, 557, 563, 562), (539, 538, 562, 563), (538, 543, 567, 562), (543, 542, 566, 567), (542, 541, 565, 566), (568, 569, 571, 570), (570, 571, 573, 572), (572, 573, 575, 574), (574, 575, 577, 576), (576, 577, 579, 578), (578, 579, 569, 568), (568, 570, 572, 574, 576, 578), (571, 569, 579, 577, 575, 573), (580, 581, 583, 582), (582, 583, 585, 584), (584, 585, 587, 586), (586, 587, 589, 588), (583, 581, 591, 589, 587, 585), (588, 589, 591, 590), (590, 591, 581, 580), (580, 582, 584, 586, 588, 590), (592, 593, 595, 594), (594, 595, 597, 596), (596, 597, 599, 598), (598, 599, 601, 600), (595, 593, 603, 601, 599, 597), (600, 601, 603, 602), (602, 603, 593, 592), (592, 594, 596, 598, 600, 602), (604, 605, 607, 606), (606, 607, 609, 608), (608, 609, 611, 610), (610, 611, 613, 612), (607, 605, 615, 613, 611, 609), (612, 613, 615, 614), (614, 615, 605, 604), (604, 606, 608, 610, 612, 614), (616, 617, 619, 618), (618, 619, 621, 620), (620, 621, 623, 622), (622, 623, 625, 624), (624, 625, 627, 626), (626, 627, 617, 616), (616, 618, 620, 622, 624, 626), (628, 633, 639, 634), (631, 630, 636, 637), (629, 628, 634, 635), (633, 632, 638, 639), (630, 629, 635, 636), (632, 631, 637, 638), (638, 637, 643, 644), (644, 643, 649, 650), (636, 635, 641, 642), (639, 638, 644, 645), (635, 634, 640, 641), (637, 636, 642, 643), (634, 639, 645, 640), (649, 648, 654, 655), (642, 641, 647, 648), (645, 644, 650, 651), (643, 642, 648, 649), (641, 640, 646, 647), (640, 645, 651, 646), (653, 652, 657, 656, 655, 654), (647, 646, 652, 653), (646, 651, 657, 652), (650, 649, 655, 656), (648, 647, 653, 654), (651, 650, 656, 657), (658, 659, 661, 660), (660, 661, 665, 664), (665, 663, 667, 669), (662, 663, 659, 658), (660, 664, 662, 658), (665, 661, 659, 663), (668, 669, 667, 666), (664, 665, 669, 668), (663, 662, 666, 667), (662, 664, 668, 666), (670, 671, 673, 672), (672, 673, 675, 674), (674, 675, 677, 676), (676, 677, 679, 678), (673, 671, 681, 679, 677, 675), (678, 679, 681, 680), (680, 681, 671, 670), (670, 672, 674, 676, 678, 680), (682, 683, 685, 684), (684, 685, 687, 686), (686, 687, 689, 688), (688, 689, 691, 690), (685, 683, 693, 691, 689, 687), (690, 691, 693, 692), (692, 693, 683, 682), (682, 684, 686, 688, 690, 692), (696, 704, 705, 694), (694, 695, 706, 697, 696), (695, 694, 705, 702, 698, 699), (701, 697, 706, 707), (701, 700, 703, 704, 696, 697), (707, 706, 695, 699), (700, 701, 707, 699, 698), (703, 702, 705, 704), (703, 700, 698, 702), (708, 709, 711, 710), (710, 711, 713, 712), (712, 713, 715, 714), (714, 715, 717, 716), (711, 709, 719, 717, 715, 713), (716, 717, 719, 718), (718, 719, 709, 708), (708, 710, 712, 714, 716, 718)])
me_cube_017.polygons.foreach_set('material_index', [0, 0, 0, 0, 0, 0, 0, 0, 0, 0, 0, 0, 0, 0, 0, 0, 3, 3, 3, 3, 3, 3, 3, 3, 3, 3, 3, 3, 3, 3, 3, 3, 3, 3, 3, 3, 3, 3, 3, 3, 3, 3, 3, 3, 3, 3, 3, 3, 3, 3, 3, 3, 3, 3, 3, 3, 3, 3, 3, 3, 3, 3, 3, 3, 3, 3, 3, 3, 3, 3, 3, 3, 3, 3, 3, 3, 3, 3, 3, 3, 3, 3, 3, 3, 3, 3, 3, 3, 3, 3, 3, 3, 3, 3, 3, 3, 3, 3, 3, 3, 3, 3, 3, 3, 3, 3, 3, 3, 3, 3, 3, 3, 3, 3, 3, 3, 3, 1, 1, 1, 1, 1, 1, 1, 1, 1, 1, 1, 1, 1, 1, 1, 1, 1, 1, 1, 1, 1, 1, 1, 1, 1, 1, 1, 1, 1, 1, 1, 1, 1, 1, 1, 1, 1, 1, 1, 1, 1, 1, 1, 1, 1, 1, 1, 1, 1, 1, 1, 1, 1, 1, 1, 1, 1, 1, 1, 1, 1, 1, 1, 1, 1, 1, 1, 1, 1, 1, 1, 1, 1, 1, 1, 1, 1, 1, 1, 1, 1, 1, 1, 1, 1, 1, 1, 1, 1, 1, 1, 1, 1, 1, 1, 1, 1, 1, 1, 1, 2, 2, 2, 2, 2, 2, 2, 2, 2, 2, 2, 2, 2, 2, 2, 2, 2, 2, 2, 2, 2, 2, 2, 2, 3, 3, 3, 3, 3, 3, 3, 3, 3, 3, 3, 3, 3, 3, 3, 3, 3, 3, 3, 3, 3, 3, 3, 3, 3, 3, 3, 3, 3, 3, 3, 3, 3, 3, 3, 3, 3, 3, 3, 3, 3, 3, 3, 3, 3, 3, 3, 3, 3, 3, 3, 3, 3, 3, 3, 3, 3, 3, 3, 3, 3, 3, 3, 3, 3, 3, 3, 3, 3, 3, 3, 3, 3, 3, 3, 3, 3, 3, 3, 3, 3, 3, 3, 3, 3, 3, 3, 3, 3, 3, 3, 3, 3, 3, 3, 3, 3, 3, 3, 3, 3, 2, 2, 2, 2, 2, 2, 2, 2, 2, 2, 2, 2, 2, 2, 2, 2, 2, 2, 1, 1, 1, 1, 1, 1, 1, 1, 1, 1, 2, 2, 2, 2, 2, 2, 2, 2, 2, 2, 2, 2, 4, 4, 4, 4, 4, 4, 4, 4, 4, 4, 4, 4, 4, 4, 4, 4, 4, 4, 4, 4, 2, 2, 2, 2, 2, 2, 5, 5, 5, 5, 5, 5, 5, 5, 5, 5, 5, 5, 5, 5, 5, 5, 5, 5, 5, 5, 5, 5, 5, 5, 5, 5, 5, 5, 5, 5, 5, 5, 5, 5, 5, 5, 5, 5, 5, 5, 5, 5, 5, 5, 5, 5, 5, 5, 5, 5, 5, 5, 5, 5, 5, 5, 2, 2, 2, 2, 2, 2, 2, 2, 2, 2, 2, 2, 2, 2, 2, 2, 2, 2, 2, 2, 2, 2, 2, 2, 1, 1, 1, 1, 1, 1, 1, 2, 2, 2, 2, 2, 2, 2, 2, 2, 2, 2, 2, 2, 2, 2, 2, 2, 2, 2, 2, 2, 2, 2, 2, 2, 5, 5, 5, 5, 5, 5, 5, 5, 5, 5, 2, 2, 2, 2, 2, 2, 2, 2, 5, 5, 5, 5, 5, 5, 5, 5, 5, 5, 5, 5, 5, 5, 5, 5, 5, 2, 2, 2, 2, 2, 2, 2, 2])
_uv = me_cube_017.uv_layers.new(name='UVMap')
_uv.uv.foreach_set('vector', [0.125, 0.5, 0.1875, 0.5, 0.1875, 0.75, 0.125, 0.75, 0.375, 0.0, 0.625, 0.0, 0.625, 0.25, 0.375, 0.25, 0.625, 1.0, 0.375, 1.0, 0.375, 0.9375, 0.375, 0.8125, 0.375, 0.75, 0.625, 0.75, 0.625, 0.5, 0.375, 0.5, 0.375, 0.4375, 0.375, 0.3125, 0.375, 0.25, 0.625, 0.25, 0.375, 0.5, 0.625, 0.5, 0.625, 0.75, 0.375, 0.75, 0.3125, 0.5, 0.3125, 0.75, 0.1875, 0.75, 0.1875, 0.5, 0.3125, 0.5, 0.375, 0.5, 0.375, 0.75, 0.3125, 0.75, 0.875, 0.75, 0.625, 0.75, 0.625, 0.5, 0.875, 0.5, 1.0, 0.5, 1.0, 1.0, 0.8333, 1.0, 0.8333, 0.5, 0.8333, 0.5, 0.8333, 1.0, 0.6667, 1.0, 0.6667, 0.5, 0.6667, 0.5, 0.6667, 1.0, 0.5, 1.0, 0.5, 0.5, 0.5, 0.5, 0.5, 1.0, 0.3333, 1.0, 0.3333, 0.5, 0.4578, 0.37, 0.25, 0.49, 0.04215, 0.37, 0.04215, 0.13, 0.25, 0.01, 0.4578, 0.13, 0.3333, 0.5, 0.3333, 1.0, 0.1667, 1.0, 0.1667, 0.5, 0.1667, 0.5, 0.1667, 1.0, -8.941e-08, 1.0, -8.941e-08, 0.5, 0.75, 0.49, 0.9578, 0.37, 0.9578, 0.13, 0.75, 0.01, 0.5422, 0.13, 0.5422, 0.37, 0.0, 0.0, 0.0, 0.0, 0.0, 0.0, 0.0, 0.0, 0.0, 0.0, 0.0, 0.0, 0.0, 0.0, 0.0, 0.0, 0.0, 0.0, 0.0, 0.0, 0.0, 0.0, 0.0, 0.0, 0.0, 0.0, 0.0, 0.0, 0.0, 0.0, 0.0, 0.0, 0.0, 0.0, 0.0, 0.0, 0.0, 0.0, 0.0, 0.0, 0.0, 0.0, 0.0, 0.0, 0.0, 0.0, 0.0, 0.0, 0.0, 0.0, 0.0, 0.0, 0.0, 0.0, 0.0, 0.0, 0.0, 0.0, 0.0, 0.0, 0.0, 0.0, 0.0, 0.0, 0.0, 0.0, 0.0, 0.0, 0.0, 0.0, 0.0, 0.0, 0.0, 0.0, 0.0, 0.0, 0.0, 0.0, 0.0, 0.0, 0.0, 0.0, 0.0, 0.0, 0.0, 0.0, 0.0, 0.0, 0.0, 0.0, 0.0, 0.0, 0.0, 0.0, 0.0, 0.0, 0.0, 0.0, 0.0, 0.0, 0.0, 0.0, 0.0, 0.0, 0.0, 0.0, 0.0, 0.0, 0.0, 0.0, 0.0, 0.0, 0.0, 0.0, 0.0, 0.0, 0.0, 0.0, 0.0, 0.0, 0.0, 0.0, 0.0, 0.0, 0.0, 0.0, 0.0, 0.0, 0.0, 0.0, 0.0, 0.0, 0.0, 0.0, 0.0, 0.0, 0.0, 0.0, 0.0, 0.0, 0.0, 0.0, 0.0, 0.0, 0.0, 0.0, 0.0, 0.0, 0.0, 0.0, 0.0, 0.0, 0.0, 0.0, 0.0, 0.0, 0.0, 0.0, 0.0, 0.0, 0.0, 0.0, 0.0, 0.0, 0.0, 0.0, 0.0, 0.0, 0.0, 0.0, 0.0, 0.0, 0.0, 0.0, 0.0, 0.0, 0.0, 0.0, 0.0, 0.0, 0.0, 0.0, 0.0, 0.0, 0.0, 0.0, 0.0, 0.0, 0.0, 0.0, 0.0, 0.0, 0.0, 0.0, 0.0, 0.0, 0.0, 0.0, 0.0, 0.0, 0.0, 0.0, 0.0, 0.0, 0.0, 0.0, 0.0, 0.0, 0.0, 0.0, 0.0, 0.0, 0.0, 0.0, 0.0, 0.0, 0.0, 0.0, 0.0, 0.0, 0.0, 0.0, 0.0, 0.0, 0.0, 0.0, 0.0, 0.0, 0.0, 0.0, 0.0, 0.0, 0.0, 0.0, 0.0, 0.0, 0.0, 0.0, 0.0, 0.0, 0.0, 0.0, 0.0, 0.0, 0.0, 0.0, 0.0, 0.0, 0.0, 0.0, 0.0, 0.0, 0.0, 0.0, 0.0, 0.0, 0.0, 0.0, 0.0, 0.0, 0.0, 0.0, 0.0, 0.0, 0.0, 0.0, 0.0, 0.0, 0.0, 0.0, 0.0, 0.0, 0.0, 0.0, 0.0, 0.0, 0.0, 0.0, 0.0, 0.0, 0.0, 0.0, 0.0, 0.0, 0.0, 0.0, 0.0, 0.0, 0.0, 0.0, 0.0, 0.0, 0.0, 0.0, 0.0, 0.0, 0.0, 0.0, 0.0, 0.0, 0.0, 0.0, 0.0, 0.0, 0.0, 0.0, 0.0, 0.0, 0.0, 0.0, 0.0, 0.0, 0.0, 0.0, 0.0, 0.0, 0.0, 0.0, 0.0, 0.0, 0.0, 0.0, 0.0, 0.0, 0.0, 0.0, 0.0, 0.0, 0.0, 0.0, 0.0, 0.0, 0.0, 0.0, 0.0, 0.0, 0.0, 0.0, 0.0, 0.0, 0.0, 0.0, 0.0, 0.0, 0.0, 0.0, 0.0, 0.0, 0.0, 0.0, 0.0, 0.0, 0.0, 0.0, 0.0, 0.0, 0.0, 0.0, 0.0, 0.0, 0.0, 0.0, 0.0, 0.0, 0.0, 0.0, 0.0, 0.0, 0.0, 0.0, 0.0, 0.0, 0.0, 0.0, 0.0, 0.0, 0.0, 0.0, 0.0, 0.0, 0.0, 0.0, 0.0, 0.0, 0.0, 0.0, 0.0, 0.0, 0.0, 0.0, 0.0, 0.0, 0.0, 0.0, 0.0, 0.0, 0.0, 0.0, 0.0, 0.0, 0.0, 0.0, 0.0, 0.0, 0.0, 0.0, 0.0, 0.0, 0.0, 0.0, 0.0, 0.0, 0.0, 0.0, 0.0, 0.0, 0.0, 0.0, 0.0, 0.0, 0.0, 0.0, 0.0, 0.0, 0.0, 0.0, 0.0, 0.0, 0.0, 0.0, 0.0, 0.0, 0.0, 0.0, 0.0, 0.0, 0.0, 0.0, 0.0, 0.0, 0.0, 0.0, 0.0, 0.0, 0.0, 0.0, 0.0, 0.0, 0.0, 0.0, 0.0, 0.0, 0.0, 0.0, 0.0, 0.0, 0.0, 0.0, 0.0, 0.0, 0.0, 0.0, 0.0, 0.0, 0.0, 0.0, 0.0, 0.0, 0.0, 0.0, 0.0, 0.0, 0.0, 0.0, 0.0, 0.0, 0.0, 0.0, 0.0, 0.0, 0.0, 0.0, 0.0, 0.0, 0.0, 0.0, 0.0, 0.0, 0.0, 0.0, 0.0, 0.0, 0.0, 0.0, 0.0, 0.0, 0.0, 0.0, 0.0, 0.0, 0.0, 0.0, 0.0, 0.0, 0.0, 0.0, 0.0, 0.0, 0.0, 0.0, 0.0, 0.0, 0.0, 0.0, 0.0, 0.0, 0.0, 0.0, 0.0, 0.0, 0.0, 0.0, 0.0, 0.0, 0.0, 0.0, 0.0, 0.0, 0.0, 0.0, 0.0, 0.0, 0.0, 0.0, 0.0, 0.0, 0.0, 0.0, 0.0, 0.0, 0.0, 0.0, 0.0, 0.0, 0.0, 0.0, 0.0, 0.0, 0.0, 0.0, 0.0, 0.0, 0.0, 0.0, 0.0, 0.0, 0.0, 0.0, 0.0, 0.0, 0.0, 0.0, 0.0, 0.0, 0.0, 0.0, 0.0, 0.0, 0.0, 0.0, 0.0, 0.0, 0.0, 0.0, 0.0, 0.0, 0.0, 0.0, 0.0, 0.0, 0.0, 0.0, 0.0, 0.0, 0.0, 0.0, 0.0, 0.0, 0.0, 0.0, 0.0, 0.0, 0.0, 0.0, 0.0, 0.0, 0.0, 0.0, 0.0, 0.0, 0.0, 0.0, 0.0, 0.0, 0.0, 0.0, 0.0, 0.0, 0.0, 0.0, 0.0, 0.0, 0.0, 0.0, 0.0, 0.0, 0.0, 0.0, 0.0, 0.0, 0.0, 0.0, 0.0, 0.0, 0.0, 0.0, 0.0, 0.0, 0.0, 0.0, 0.0, 0.0, 0.0, 0.0, 0.0, 0.0, 0.0, 0.0, 0.0, 0.0, 0.0, 0.0, 0.0, 0.0, 0.0, 0.0, 0.0, 0.0, 0.0, 0.0, 0.0, 0.0, 0.0, 0.0, 0.0, 0.0, 0.0, 0.0, 0.0, 0.0, 0.0, 0.0, 0.0, 0.0, 0.0, 0.0, 0.0, 0.0, 0.0, 0.0, 0.0, 0.0, 0.0, 0.0, 0.0, 0.0, 0.0, 0.0, 0.0, 0.0, 0.0, 0.0, 0.0, 0.0, 0.0, 0.0, 0.0, 0.0, 0.0, 0.0, 0.0, 0.0, 0.0, 0.0, 0.0, 0.0, 0.0, 0.0, 0.0, 0.0, 0.0, 0.0, 0.0, 0.0, 0.0, 0.0, 0.0, 0.0, 0.0, 0.0, 0.0, 0.0, 0.0, 0.0, 0.0, 0.0, 0.0, 0.0, 0.0, 0.0, 0.0, 0.0, 0.0, 0.0, 0.0, 0.0, 0.0, 0.0, 0.0, 0.0, 0.0, 0.0, 0.0, 0.0, 0.0, 0.0, 0.0, 0.0, 0.0, 0.0, 0.0, 0.0, 0.0, 0.0, 0.0, 0.0, 0.0, 0.0, 0.0, 0.0, 0.0, 0.0, 0.0, 0.0, 0.0, 0.0, 0.0, 0.0, 0.0, 0.0, 0.0, 0.0, 0.0, 0.0, 0.0, 0.0, 0.0, 0.0, 0.0, 0.0, 0.0, 0.0, 0.0, 0.0, 0.0, 0.0, 0.0, 0.0, 0.0, 0.0, 0.0, 0.0, 0.0, 0.0, 0.0, 0.0, 0.0, 0.0, 0.0, 0.0, 0.0, 0.0, 0.0, 0.0, 0.0, 0.0, 0.0, 0.0, 0.0, 0.0, 0.0, 0.0, 0.0, 0.0, 0.0, 0.0, 0.0, 0.0, 0.0, 0.0, 0.0, 0.0, 0.0, 0.0, 0.0, 0.0, 0.0, 0.0, 0.0, 0.0, 0.0, 0.0, 0.0, 0.0, 0.0, 0.0, 0.0, 0.0, 0.0, 0.0, 0.0, 0.0, 0.0, 0.0, 0.0, 0.0, 0.0, 0.0, 0.0, 0.0, 0.0, 0.0, 0.0, 0.0, 0.0, 0.0, 0.0, 0.0, 0.0, 0.0, 0.0, 0.0, 0.0, 0.0, 0.0, 0.0, 0.0, 0.0, 0.0, 0.0, 0.0, 0.0, 0.0, 0.0, 0.0, 0.0, 0.0, 0.0, 0.0, 0.0, 0.0, 0.0, 0.0, 0.0, 0.0, 0.0, 0.0, 0.0, 0.0, 0.0, 0.0, 0.0, 0.0, 0.0, 0.0, 0.0, 0.0, 0.0, 0.0, 0.0, 0.0, 0.0, 0.0, 0.0, 0.0, 0.0, 0.0, 0.0, 0.0, 0.0, 0.0, 0.0, 0.0, 0.0, 0.0, 0.0, 0.0, 0.0, 0.0, 0.0, 0.0, 0.0, 0.0, 0.0, 0.0, 0.0, 0.0, 0.0, 0.0, 0.0, 0.0, 0.0, 0.0, 0.0, 0.0, 0.0, 0.0, 0.0, 0.0, 0.0, 0.0, 0.0, 0.0, 0.0, 0.0, 0.0, 0.0, 0.0, 0.0, 0.0, 0.0, 0.0, 0.0, 0.0, 0.0, 0.0, 0.0, 0.0, 0.0, 0.0, 0.0, 0.0, 0.0, 0.0, 0.0, 0.0, 0.0, 0.0, 0.0, 0.0, 0.0, 0.0, 0.0, 0.0, 0.0, 0.0, 0.0, 0.0, 0.0, 0.0, 0.0, 0.0, 0.0, 0.0, 0.0, 0.0, 0.0, 0.0, 0.0, 0.0, 0.0, 0.0, 0.0, 0.0, 0.0, 0.0, 0.0, 0.0, 0.0, 0.0, 0.0, 0.0, 0.0, 0.0, 0.0, 0.0, 0.0, 0.0, 0.0, 0.0, 0.0, 0.0, 0.0, 0.0, 0.0, 0.0, 0.0, 0.0, 0.0, 0.0, 0.0, 0.0, 0.0, 0.0, 0.0, 0.0, 0.0, 0.0, 0.0, 0.0, 0.0, 0.0, 0.0, 0.0, 0.0, 0.0, 0.0, 0.0, 0.0, 0.0, 0.0, 0.0, 0.0, 0.0, 0.0, 0.0, 0.0, 0.0, 0.0, 0.0, 0.0, 0.0, 0.0, 0.0, 0.0, 0.0, 0.0, 0.0, 0.0, 0.0, 0.0, 0.0, 0.0, 0.0, 0.0, 0.0, 0.0, 0.0, 0.0, 0.0, 0.0, 0.0, 0.0, 0.0, 0.0, 0.0, 0.0, 0.0, 0.0, 0.0, 0.0, 0.0, 0.0, 0.0, 0.0, 0.0, 0.0, 0.0, 0.0, 0.0, 0.0, 0.0, 0.0, 0.0, 0.0, 0.0, 0.0, 0.0, 0.0, 0.0, 0.0, 0.0, 0.0, 0.0, 0.0, 0.0, 0.0, 0.0, 0.0, 0.0, 0.0, 0.0, 0.0, 0.0, 0.0, 0.0, 0.0, 0.0, 0.0, 0.0, 0.0, 0.0, 0.0, 0.0, 0.0, 0.0, 0.0, 0.0, 0.0, 0.0, 0.0, 0.0, 0.0, 0.0, 0.0, 0.0, 0.0, 0.0, 0.0, 0.0, 0.0, 0.0, 0.0, 0.0, 0.0, 0.0, 0.0, 0.0, 0.0, 0.0, 0.0, 0.0, 0.0, 0.0, 0.0, 0.0, 0.0, 0.0, 0.0, 0.0, 0.0, 0.0, 0.0, 0.0, 0.0, 0.0, 0.0, 0.0, 0.0, 0.0, 0.0, 0.0, 0.0, 0.0, 0.0, 0.0, 0.0, 0.0, 0.0, 0.0, 0.0, 0.0, 0.0, 0.0, 0.0, 0.0, 0.0, 0.0, 0.0, 0.0, 0.0, 0.0, 0.0, 0.0, 0.0, 0.0, 0.0, 0.0, 0.0, 0.0, 0.0, 0.0, 0.0, 0.0, 0.0, 0.0, 0.0, 0.0, 0.0, 0.0, 0.0, 0.0, 0.0, 0.0, 0.0, 0.0, 0.0, 0.0, 0.0, 0.0, 0.0, 0.0, 0.0, 0.0, 0.0, 0.0, 0.0, 0.0, 0.0, 0.0, 0.0, 0.0, 0.0, 0.0, 0.0, 0.0, 0.0, 0.0, 0.0, 0.0, 0.0, 0.0, 0.0, 0.0, 0.0, 0.0, 0.0, 0.0, 0.0, 0.0, 0.0, 0.0, 0.0, 0.0, 0.0, 0.0, 0.0, 0.0, 0.0, 0.0, 0.0, 0.0, 0.0, 0.0, 0.0, 0.0, 0.0, 0.0, 0.0, 0.0, 0.0, 0.0, 0.0, 0.0, 0.0, 0.0, 0.0, 0.0, 0.0, 0.0, 0.0, 0.0, 0.0, 0.0, 0.0, 0.0, 0.0, 0.0, 0.0, 0.0, 0.0, 0.0, 0.0, 0.0, 0.0, 0.0, 0.0, 0.0, 0.0, 0.0, 0.0, 0.0, 0.0, 0.0, 0.0, 0.0, 0.0, 0.0, 0.0, 0.0, 0.0, 0.0, 0.0, 0.0, 0.0, 0.0, 0.0, 0.0, 0.0, 0.0, 0.0, 0.0, 0.0, 0.0, 0.0, 0.0, 0.0, 0.0, 0.0, 0.0, 0.0, 0.0, 0.0, 0.0, 0.0, 0.0, 0.0, 0.0, 0.0, 0.0, 0.0, 0.0, 0.0, 0.0, 0.0, 0.0, 0.0, 0.0, 0.0, 0.0, 0.0, 0.0, 0.0, 0.0, 0.0, 0.0, 0.0, 0.0, 0.0, 0.0, 0.0, 0.0, 0.0, 0.0, 0.0, 0.0, 0.0, 0.0, 0.0, 0.0, 0.0, 0.0, 0.0, 0.0, 0.0, 0.0, 0.0, 0.0, 0.0, 0.0, 0.0, 0.0, 0.0, 0.0, 0.0, 0.0, 0.0, 0.0, 0.0, 0.0, 0.0, 0.0, 0.0, 0.0, 0.0, 0.0, 0.0, 0.0, 0.0, 0.0, 0.0, 0.0, 0.0, 0.0, 0.0, 0.0, 0.0, 0.0, 0.0, 0.0, 0.0, 0.0, 0.0, 0.0, 0.0, 0.0, 0.0, 0.0, 0.0, 0.0, 0.0, 0.0, 0.0, 0.0, 0.0, 0.0, 0.0, 0.0, 0.0, 0.0, 0.0, 0.0, 0.0, 0.0, 0.0, 0.0, 0.0, 0.0, 0.0, 0.0, 0.0, 0.0, 0.0, 0.0, 0.0, 0.0, 0.0, 0.0, 0.0, 0.0, 0.0, 0.0, 0.0, 0.0, 0.0, 0.0, 0.0, 0.0, 0.0, 0.0, 0.0, 0.0, 0.0, 0.0, 0.0, 0.0, 0.0, 0.0, 0.0, 0.0, 0.0, 0.0, 0.0, 0.0, 0.0, 0.0, 0.0, 0.0, 0.0, 0.0, 0.0, 0.0, 0.0, 0.0, 0.0, 0.0, 0.0, 0.0, 0.0, 0.0, 0.0, 0.0, 0.0, 0.0, 0.0, 0.0, 0.0, 0.0, 0.0, 0.0, 0.0, 0.0, 0.0, 0.0, 0.0, 0.0, 0.0, 0.0, 0.0, 0.0, 0.0, 0.0, 0.0, 0.0, 0.0, 0.0, 0.0, 0.0, 0.0, 0.0, 0.0, 0.0, 0.0, 0.0, 0.0, 0.0, 0.0, 0.0, 0.0, 0.0, 0.0, 0.0, 0.0, 0.0, 0.0, 0.0, 0.0, 0.0, 0.0, 0.0, 0.0, 0.0, 0.0, 0.0, 0.0, 0.0, 0.0, 0.0, 0.0, 0.0, 0.0, 0.0, 0.0, 0.0, 0.0, 0.0, 0.0, 0.0, 0.0, 0.0, 0.0, 0.0, 0.0, 0.0, 0.0, 0.0, 0.0, 0.0, 0.0, 0.0, 0.0, 0.0, 0.0, 0.0, 0.0, 0.0, 0.0, 0.0, 0.0, 0.0, 0.0, 0.0, 0.0, 0.0, 0.0, 0.0, 0.0, 0.0, 0.0, 0.0, 0.0, 0.0, 0.0, 0.0, 0.0, 0.0, 0.0, 0.0, 0.0, 0.0, 0.0, 0.0, 0.0, 0.0, 0.0, 0.0, 0.0, 0.0, 0.0, 0.0, 0.0, 0.0, 0.0, 0.0, 0.0, 0.0, 0.0, 0.0, 0.0, 0.0, 0.0, 0.0, 0.0, 0.0, 0.0, 0.0, 0.0, 0.0, 0.0, 0.0, 0.0, 0.0, 0.0, 0.0, 0.0, 0.0, 0.0, 0.0, 0.0, 0.0, 0.0, 0.0, 0.0, 0.0, 0.0, 0.0, 0.0, 0.0, 0.0, 0.0, 0.0, 0.0, 0.0, 0.0, 0.0, 0.0, 0.0, 0.0, 0.0, 0.0, 0.0, 0.0, 0.0, 0.0, 0.0, 0.0, 0.0, 0.0, 0.0, 0.0, 0.0, 0.0, 0.0, 0.0, 0.0, 0.0, 0.0, 0.0, 0.0, 0.0, 0.0, 0.0, 0.0, 0.0, 0.0, 0.0, 0.0, 0.0, 0.0, 0.0, 0.0, 0.0, 0.0, 0.0, 0.0, 0.0, 0.0, 0.0, 0.0, 0.0, 0.0, 0.0, 0.0, 0.0, 0.0, 0.0, 0.0, 0.0, 0.0, 0.0, 0.0, 0.0, 0.0, 0.0, 0.0, 0.0, 0.0, 0.0, 0.0, 0.0, 0.0, 0.0, 0.0, 0.0, 0.0, 0.0, 0.0, 0.0, 0.0, 0.0, 0.0, 0.0, 0.0, 0.0, 0.0, 0.0, 0.0, 0.0, 0.0, 0.0, 0.0, 0.0, 0.0, 0.0, 0.0, 0.0, 0.0, 0.0, 0.0, 0.0, 0.0, 0.0, 0.0, 0.0, 0.0, 0.0, 0.0, 0.0, 0.0, 0.0, 0.0, 0.0, 0.0, 0.0, 0.0, 0.0, 0.0, 0.0, 0.0, 0.0, 0.0, 0.0, 0.0, 0.0, 0.0, 0.0, 0.0, 0.0, 0.0, 0.0, 0.0, 0.0, 0.0, 0.0, 0.0, 0.0, 0.0, 0.0, 0.0, 0.0, 0.0, 0.0, 0.0, 0.0, 0.0, 0.0, 0.0, 0.0, 0.0, 0.0, 0.0, 0.0, 0.0, 0.0, 0.0, 0.0, 0.0, 0.0, 0.0, 0.0, 0.0, 0.0, 0.0, 0.0, 0.0, 0.0, 0.0, 0.0, 0.0, 0.0, 0.0, 0.0, 0.0, 0.0, 0.0, 0.0, 0.0, 0.0, 0.0, 0.0, 0.0, 0.0, 0.0, 0.0, 0.0, 0.0, 0.0, 0.0, 0.0, 0.0, 0.0, 0.0, 0.0, 0.0, 0.0, 0.0, 0.0, 0.0, 0.0, 0.0, 0.0, 0.0, 0.0, 0.0, 0.0, 0.0, 0.0, 0.0, 0.0, 0.0, 0.0, 0.0, 0.0, 0.0, 0.0, 0.0, 0.0, 0.0, 0.0, 0.0, 0.0, 0.0, 0.0, 0.0, 0.0, 0.0, 0.0, 0.0, 0.0, 0.0, 0.0, 0.0, 0.0, 0.0, 0.0, 0.0, 0.0, 0.0, 0.0, 0.0, 0.0, 0.0, 0.0, 0.0, 0.0, 0.0, 0.0, 0.0, 0.0, 0.0, 0.0, 0.0, 0.0, 0.0, 0.0, 0.0, 0.0, 0.0, 0.0, 0.0, 0.0, 0.0, 0.0, 0.0, 0.0, 0.0, 0.0, 0.0, 0.0, 0.0, 0.0, 0.0, 0.0, 0.0, 0.0, 0.0, 0.0, 0.0, 0.0, 0.0, 0.0, 0.0, 0.0, 0.0, 0.0, 0.0, 0.0, 0.0, 0.0, 0.0, 0.0, 0.0, 0.0, 0.0, 0.0, 0.0, 0.0, 0.0, 0.0, 0.0, 0.0, 0.0, 0.0, 0.0, 0.0, 0.0, 0.0, 0.0, 0.0, 0.0, 0.0, 0.0, 0.0, 0.0, 0.0, 0.0, 0.0, 0.0, 0.0, 0.0, 0.0, 0.0, 0.0, 0.0, 0.0, 0.0, 0.0, 0.0, 0.0, 0.0, 0.0, 0.0, 0.0, 0.0, 0.0, 0.0, 0.0, 0.0, 0.0, 0.0, 0.0, 0.0, 0.0, 0.0, 0.0, 0.0, 0.0, 0.0, 0.0, 0.0, 0.0, 0.0, 0.0, 0.0, 0.0, 0.0, 0.0, 0.0, 0.0, 0.0, 0.0, 0.0, 0.0, 0.0, 0.0, 0.0, 0.0, 0.0, 0.0, 0.0, 0.0, 0.0, 0.0, 0.0, 0.0, 0.0, 0.0, 0.0, 0.0, 0.0, 0.0, 0.0, 0.0, 0.0, 0.0, 0.0, 0.0, 0.0, 0.0, 0.0, 0.0, 0.0, 0.0, 0.0, 0.0, 0.0, 0.0, 0.0, 0.0, 0.0, 0.0, 0.0, 0.0, 0.0, 0.0, 0.0, 0.0, 0.0, 0.0, 0.0, 0.0, 0.0, 0.0, 0.0, 0.0, 0.0, 0.0, 0.0, 0.0, 0.0, 0.0, 0.0, 0.0, 0.0, 0.0, 0.0, 0.0, 0.0, 0.0, 0.0, 0.0, 0.0, 0.0, 0.0, 0.0, 0.0, 0.0, 0.0, 0.0, 0.0, 0.0, 0.0, 0.0, 0.0, 0.0, 0.0, 0.0, 0.0, 0.0, 0.0, 0.0, 0.0, 0.0, 0.0, 0.0, 0.0, 0.0, 0.0, 0.0, 0.0, 0.0, 0.0, 0.0, 0.0, 0.0, 0.0, 0.0, 0.0, 0.0, 0.0, 0.0, 0.0, 0.0, 0.0, 0.0, 0.0, 0.0, 0.0, 0.0, 0.0, 0.0, 0.0, 0.0, 0.0, 0.0, 0.0, 0.0, 0.0, 0.0, 0.0, 0.0, 0.0, 0.0, 0.0, 0.0, 0.0, 0.0, 0.0, 0.0, 0.0, 0.0, 0.0, 0.0, 0.0, 0.0, 0.0, 0.0, 0.0, 0.0, 0.0, 0.0, 0.0, 0.0, 0.0, 0.0, 0.0, 0.0, 0.0, 0.0, 0.0, 0.0, 0.0, 0.0, 0.0, 0.0, 0.0, 0.0, 0.0, 0.0, 0.0, 0.0, 0.0, 0.0, 0.0, 0.0, 0.0, 0.0, 0.0, 0.0, 0.0, 0.0, 0.0, 0.0, 0.0, 0.0, 0.0, 0.0, 0.0, 0.0, 0.0, 0.0, 0.0, 0.0, 0.0, 0.0, 0.0, 0.0, 0.0, 0.0, 0.0, 0.0, 0.0, 0.0, 0.0, 0.0, 0.0, 0.0, 0.0, 0.0, 0.0, 0.0, 0.0, 0.0, 0.0, 0.0, 0.0, 0.0, 0.0, 0.0, 0.0, 0.0, 0.0, 0.0, 0.0, 0.0, 0.0, 0.0, 0.0, 0.0, 0.0, 0.0, 0.0, 0.0, 0.0, 0.0, 0.0, 0.0, 0.0, 0.0, 0.0, 0.0, 0.0, 0.0, 0.0, 0.0, 0.0, 0.0, 0.0, 0.0, 0.0, 0.0, 0.0, 0.0, 0.0, 0.0, 0.0, 0.0, 0.0, 0.0, 0.0, 0.0, 0.0, 0.0, 0.0, 0.0, 0.0, 0.0, 0.0, 0.0, 0.0, 0.0, 0.0, 0.0, 0.0, 0.0, 0.0, 0.0, 0.0, 0.0, 0.0, 0.0, 0.0, 0.0, 0.0, 0.0, 0.0, 0.0, 0.0, 0.0, 0.0, 0.0, 0.0, 0.0, 0.0, 0.0, 0.0, 0.0, 0.0, 0.0, 0.0, 0.0, 0.0, 0.0, 0.0, 0.0, 0.0, 0.0, 0.0, 0.0, 0.0, 0.0, 0.0, 0.0, 0.0, 0.0, 0.0, 0.0, 0.0, 0.0, 0.0, 0.0, 0.0, 0.0, 0.0, 0.0, 0.0, 0.0, 0.0, 0.0, 0.0, 0.0, 0.0, 0.0, 0.0, 0.0, 0.0, 0.0, 0.0, 0.0, 0.0, 0.0, 0.0, 0.0, 0.0, 0.0, 0.0, 0.0, 0.0, 0.0, 0.0, 0.0, 0.0, 0.0, 0.0, 0.0, 0.0, 0.0, 0.0, 0.0, 0.0, 0.0, 0.0, 0.0, 0.0, 0.0, 0.0, 0.0, 0.0, 0.0, 0.0, 0.0, 0.0, 0.0, 0.0, 0.0, 0.0, 0.0, 0.0, 0.0, 0.0, 0.0, 0.0, 0.0, 0.0, 0.0, 0.0, 0.0, 0.0, 0.0, 0.0, 0.0, 0.0, 0.0, 0.0, 0.0, 0.0, 0.0, 0.0, 0.0, 0.0, 0.0, 0.0, 0.0, 0.0, 0.0, 0.0, 0.0, 0.0, 0.0, 0.0, 0.0, 0.0, 0.0, 0.0, 0.0, 0.0, 0.0, 0.0, 0.0, 0.0, 0.0, 0.0, 0.0, 0.0, 0.0, 0.0, 0.0, 0.0, 0.0, 0.0, 0.0, 0.0, 0.0, 0.0, 0.0, 0.0, 0.0, 0.0, 0.0, 0.0, 0.0, 0.0, 0.0, 0.0, 0.0, 0.0, 0.0, 0.0, 0.0, 0.0, 0.0, 0.0, 0.0, 0.0, 0.0, 0.0, 0.0, 0.0, 0.0, 0.0, 0.0, 0.0, 0.0, 0.0, 0.0, 0.0, 0.0, 0.0, 0.0, 0.0, 0.0, 0.0, 0.0, 0.0, 0.0, 0.0, 0.0, 0.0, 0.0, 0.0, 0.0, 0.0, 0.0, 0.0, 0.0, 0.0, 0.0, 0.0, 0.0, 0.0, 0.0, 0.0, 0.0, 0.0, 0.0, 0.0, 0.0, 0.0, 0.0, 0.0, 0.0, 0.0, 0.0, 0.0, 0.0, 0.0, 0.0, 0.0, 0.0, 0.0, 0.0, 0.0, 0.0, 0.0, 0.0, 0.0, 0.0, 0.0, 0.0, 0.0, 0.0, 0.0, 0.0, 0.0, 0.0, 0.0, 0.0, 0.0, 0.0, 0.0, 0.0, 0.0, 0.0, 0.0, 0.0, 0.0, 0.0, 0.0, 0.0, 0.0, 0.0, 0.0, 0.0, 0.0, 0.0, 0.0, 0.0, 0.0, 0.0, 0.0, 0.0, 0.0, 0.0, 0.0, 0.0, 0.0, 0.0, 0.0, 0.0, 0.0, 0.0, 0.0, 0.0, 0.0, 0.0, 0.0, 0.0, 0.0, 0.0, 0.0, 0.0, 0.0, 0.0, 0.0, 0.0, 0.0, 0.0, 0.0, 0.0, 0.0, 0.0, 0.0, 0.0, 0.0, 0.0, 0.0, 0.0, 0.0, 0.0, 0.0, 0.0, 0.0, 0.0, 0.0, 0.0, 0.0, 0.0, 0.0, 0.0, 0.0, 0.0, 0.0, 0.0, 0.0, 0.0, 0.0, 0.0, 0.0, 0.0, 0.0, 0.0, 0.0, 0.0, 0.0, 0.0, 0.0, 0.0, 0.0, 0.0, 0.0, 0.0, 0.0, 0.0, 0.0, 0.0, 0.0, 0.0, 0.0, 0.0, 0.0, 0.0, 0.0, 0.0, 0.0, 0.0, 0.0, 0.0, 0.0, 0.0, 0.0, 0.0, 0.0, 0.0, 0.0, 0.0, 0.0, 0.0, 0.0, 0.0, 0.0, 0.0, 0.0, 0.0, 0.0, 0.0, 0.0, 0.0, 0.0, 0.0, 0.0, 0.0, 0.0, 0.0, 0.0, 0.0, 0.0, 0.0, 0.0, 0.0, 0.0, 0.0, 0.0, 0.0, 0.0, 0.0, 0.0, 0.0, 0.0, 0.0, 0.0, 0.0, 0.0, 0.0, 0.0, 0.0, 0.0, 0.0, 0.0, 0.0, 0.0, 0.0, 0.0, 0.0, 0.0, 0.0, 0.0, 0.0, 0.0, 0.0, 0.0, 0.0, 0.0, 0.0, 0.0, 0.0, 0.0, 0.0, 0.0, 0.0, 0.0, 0.0, 0.0, 0.0, 0.0, 0.0, 0.0, 0.0, 0.0, 0.0, 0.0, 0.0, 0.0, 0.0, 0.0, 0.0, 0.0, 0.0, 0.0, 0.0, 0.0, 0.0, 0.0, 0.0, 0.0, 0.0, 0.0, 0.0, 0.0, 0.0, 0.0, 0.0, 0.0, 0.0, 0.0, 0.0, 0.0, 0.0, 0.0, 0.0, 0.0, 0.0, 0.0, 0.0, 0.0, 0.0, 0.0, 0.0, 0.0, 0.0, 0.0, 0.0, 0.0, 0.0, 0.0, 0.0, 0.0, 0.0, 0.0, 0.0, 0.0, 0.0, 0.0, 0.0, 0.0, 0.0, 0.0, 0.0, 0.0, 0.0, 0.0, 0.0, 0.0, 0.0, 0.0, 0.0, 0.0, 0.0, 0.0, 0.0, 0.0, 0.0, 0.0, 0.0, 0.0, 0.0, 0.0, 0.0, 0.0, 0.0, 0.0, 0.0, 0.0, 0.0, 0.0, 0.0, 0.0, 0.0, 0.0, 0.0, 0.0, 0.0, 0.0, 0.0, 0.0, 0.0, 0.0, 0.0, 0.0, 0.0, 0.0, 0.0, 0.0, 0.0, 0.0, 0.0, 0.0, 0.0, 0.0, 0.0, 0.0, 0.0, 0.0, 0.0, 0.0, 0.0, 0.0, 0.0, 0.0, 0.0, 0.0, 0.0, 0.0, 0.0, 0.0, 0.0, 0.0, 0.0, 0.0, 0.0, 0.0, 0.0, 0.0, 0.0, 0.0, 0.0, 0.0, 0.0, 0.0, 0.0, 0.0, 0.0, 0.0, 0.0, 0.0, 0.0, 0.0, 0.0, 0.0, 0.0, 0.0, 0.0, 0.0, 0.0, 0.0, 0.0, 0.0, 0.0, 0.0, 0.0, 0.0, 0.0, 0.0, 0.0, 0.0, 0.0, 0.0, 0.0, 0.0, 0.0, 0.0, 0.0, 0.0, 0.0, 0.0, 0.0, 0.0, 0.0, 0.0, 0.0, 0.0, 0.0, 0.0, 0.0, 0.0, 0.0, 0.0, 0.0, 0.0, 0.0, 0.0, 0.0, 0.0, 0.0, 0.0, 0.0, 0.0, 0.0, 0.0, 0.0, 0.0, 0.0, 0.0, 0.0, 0.0, 0.0, 0.0, 0.0, 0.0, 0.0, 0.0, 0.0, 0.0, 0.0, 0.0, 0.0, 0.0, 0.0, 0.0, 0.0, 0.0, 0.0, 0.0, 0.0, 0.0, 0.0, 0.0, 0.0, 0.0, 0.0, 0.0, 0.0, 0.0, 0.0, 0.0, 0.0, 0.0, 0.0, 0.0, 0.0, 0.0, 0.0, 0.0, 0.0, 0.0, 0.0, 0.0, 0.0, 0.0, 0.0, 0.0, 0.0, 0.0, 0.0, 0.0, 0.0, 0.0, 0.0, 0.0, 0.0, 0.0, 0.0, 0.0, 0.0, 0.0, 0.0, 0.0, 0.0, 0.0, 0.0, 0.0, 0.0, 0.0, 0.0, 0.0, 0.0, 0.0, 0.0, 0.0, 0.0, 0.0, 0.0, 0.0, 0.0, 0.0, 0.0, 0.0, 0.0, 0.0, 0.0, 0.0, 0.0, 0.0, 0.0, 0.0, 0.0, 0.0, 0.0, 0.0, 0.0, 0.0, 0.0, 0.0, 0.0, 0.0, 0.0, 0.0, 0.0, 0.0, 0.0, 0.0, 0.0, 0.0, 0.0, 0.0, 0.0, 0.0, 0.0, 0.0, 0.0, 0.0, 0.0, 0.0, 0.0, 0.0, 0.0, 0.0, 0.0, 0.0, 0.0, 0.0, 0.0, 0.0, 0.0, 0.0, 0.0, 0.0, 0.0, 0.0, 0.0, 0.0, 0.0, 0.0, 0.0, 0.0, 0.0, 0.0, 0.0, 0.0, 0.0, 0.0, 0.0, 0.0, 0.0, 0.0, 0.0, 0.0, 0.0, 0.0, 0.0, 0.0, 0.0, 0.0, 0.0, 0.0, 0.0, 0.0, 0.0, 0.0, 0.0, 0.0, 0.0, 0.0, 0.0, 0.0, 0.0, 0.0, 0.0, 0.0, 0.0, 0.0, 0.0, 0.0, 0.0, 0.0, 0.0, 0.0, 0.0, 0.0, 0.0, 0.0, 0.0, 0.0, 0.0, 0.0, 0.0, 0.0, 0.0, 0.0, 0.0, 0.0, 0.0, 0.0, 0.0, 0.0, 0.0, 0.0, 0.0, 0.0, 0.0, 0.0, 0.0, 0.0, 0.0, 0.0, 0.0, 0.0, 0.0, 0.0, 0.0, 0.0, 0.0, 0.0, 0.0, 0.0, 0.0, 0.0, 0.0, 0.0, 0.0, 0.0, 0.0, 0.0, 0.0, 0.0, 0.0, 0.0, 0.0, 0.0, 0.0, 0.0, 0.0, 0.0, 0.0, 0.0, 0.0, 0.0, 0.0, 0.0, 0.0, 0.0, 0.0, 0.0, 0.0, 0.0, 0.0, 0.0, 0.0, 0.0, 0.0, 0.0, 0.0, 0.0, 0.0, 0.0, 0.0, 0.0, 0.0, 0.0, 0.0, 0.0, 0.0, 0.0, 0.0, 0.0, 0.0, 0.0, 0.0, 0.0, 0.0, 0.0, 0.0, 0.0, 0.0, 0.0, 0.0, 0.0, 0.0, 0.0, 0.0, 0.0, 0.0, 0.0, 0.0, 0.0, 0.0, 0.0, 0.0, 0.0, 0.0, 0.0, 0.0, 0.0, 0.0, 0.0, 0.0, 0.0, 0.0, 0.0, 0.0, 0.0, 0.0, 0.0, 0.0, 0.0, 0.0, 0.0, 0.0, 0.0, 0.0, 0.0, 0.0, 0.0, 0.0, 0.0, 0.0, 0.0, 0.0, 0.0, 0.0, 0.0, 0.0, 0.0, 0.0, 0.0, 0.0, 0.0, 0.0, 0.0, 0.0, 0.0, 0.0, 0.0, 0.0, 0.0, 0.0, 0.0, 0.0, 0.0, 0.0, 0.0, 0.0, 0.0, 0.0, 0.0, 0.0, 0.0, 0.0, 0.0, 0.0, 0.0, 0.0, 0.0, 0.0, 0.0, 0.0, 0.0, 0.0, 0.0, 0.0, 0.0, 0.0, 0.0, 0.0, 0.0, 0.0, 0.0, 0.0, 0.0, 0.0, 0.0, 0.0, 0.0, 0.0, 0.0, 0.0, 0.0, 0.0, 0.0, 0.0, 0.0, 0.0, 0.0, 0.0, 0.0, 0.0, 0.0, 0.0, 0.0, 0.0, 0.0, 0.0, 0.0, 0.0, 0.0, 0.0, 0.0, 0.0, 0.0, 0.0, 0.0, 0.0, 0.0, 0.0, 0.0, 0.0, 0.0, 0.0, 0.0, 0.0, 0.0, 0.0, 0.0, 0.0, 0.0, 0.0, 0.0, 0.0, 0.0, 0.0, 0.0, 0.0, 0.0, 0.0, 0.0, 0.0, 0.0, 0.0, 0.0, 0.0, 0.0, 0.0, 0.0, 0.0, 0.0, 0.0, 0.0, 0.0, 0.0, 0.0, 0.0, 0.0, 0.0, 0.0, 0.0, 0.0, 0.0, 0.0, 0.0, 0.0, 0.0, 0.0, 0.0, 0.0, 0.0, 0.0, 0.0, 0.0, 0.0, 0.0, 0.0, 0.0, 0.0, 0.0, 0.0, 0.0, 0.0, 0.0, 0.0, 0.0, 0.0, 0.0, 0.0, 0.0, 0.0, 0.0, 0.0, 0.0, 0.0, 0.0, 0.0, 0.0, 0.0, 0.0, 0.0, 0.0, 0.0, 0.0, 0.0, 0.0, 0.0, 0.0, 0.0, 0.0, 0.0, 0.0, 0.0, 0.0, 0.0, 0.0, 0.0, 0.0, 0.0, 0.0, 0.0, 0.0, 0.0, 0.0, 0.0, 0.0, 0.0, 0.0, 0.0, 0.0, 0.0, 0.0, 0.0, 0.0, 0.0, 0.0, 0.0, 0.0, 0.0, 0.0, 0.0, 0.0, 0.0, 0.0, 0.0, 0.0, 0.0, 0.0, 0.0, 0.0, 0.0, 0.0, 0.0, 0.0, 0.0, 0.0, 0.0, 0.0, 0.0, 0.0, 0.0, 0.0, 0.0, 0.0, 0.0, 0.0, 0.0, 0.0, 0.0, 0.0, 0.0, 0.0, 0.0, 0.0, 0.0, 0.0, 0.0, 0.0, 0.0, 0.0, 0.0, 0.0, 0.0, 0.0, 0.0, 0.0, 0.0, 0.0, 0.0, 0.0, 0.0, 0.0, 0.0, 0.0, 0.0, 0.0, 0.0, 0.0, 0.0, 0.0, 0.0, 0.0, 0.0, 0.0, 0.0, 0.0, 0.0, 0.0, 0.0, 0.0, 0.0, 0.0, 0.0, 0.0, 0.0, 0.0, 0.0, 0.0, 0.0, 0.0, 0.0, 0.0, 0.0, 0.0, 0.0, 0.0, 0.0, 0.0, 0.0, 0.0, 0.0, 0.0, 0.0, 0.0, 0.0, 0.0, 0.0, 0.0, 0.0, 0.0, 0.0, 0.0, 0.0, 0.0, 0.0, 0.0, 0.0, 0.0, 0.0, 0.0, 0.0, 0.0, 0.0, 0.0, 0.0, 0.0, 0.0, 0.0, 0.0, 0.0, 0.0, 0.0, 0.0, 0.0, 0.0, 0.0, 0.0, 0.0, 0.0, 0.0, 0.0, 0.0, 0.0, 0.0, 0.0, 0.0, 0.0, 0.0, 0.0, 0.0, 0.0, 0.0, 0.0, 0.0, 0.0, 0.0, 0.0, 0.0, 0.0, 0.0, 0.0, 0.0, 0.0, 0.0, 0.0, 0.0, 0.0, 0.0, 0.0, 0.0, 0.0, 0.0, 0.0, 0.0, 0.0, 0.0, 0.0, 0.0, 0.0, 0.0, 0.0, 0.0, 0.0, 0.0, 0.0, 0.0, 0.0, 0.0, 0.0, 0.0, 0.0, 0.0, 0.0, 0.0, 0.0, 0.0, 0.0, 0.0, 0.0, 0.0, 0.0, 0.0, 0.0, 0.0, 0.0, 0.0, 0.0, 0.0, 0.0, 0.0, 0.0, 0.0, 0.0, 0.0, 0.0, 0.0, 0.0, 0.0, 0.0, 0.0, 0.0, 0.0, 0.0, 0.0, 0.0, 0.0, 0.0, 0.0, 0.0, 0.0, 0.0, 0.0, 0.0, 0.0, 0.0, 0.0, 0.0, 0.0, 0.0, 0.0, 0.0, 0.0, 0.0, 0.0, 0.0, 0.0, 0.0, 0.0, 0.0, 0.0, 0.0, 0.0, 0.0, 0.0, 0.0, 0.0, 0.0, 0.0, 0.0, 0.0, 0.0, 0.0, 0.0, 0.0, 0.0, 0.0, 0.0, 0.0, 0.0, 0.0, 0.0, 0.0, 0.0, 0.0, 0.0, 0.0, 0.0, 0.0, 0.0, 0.0, 0.0, 0.0, 0.0, 0.0, 0.0, 0.0, 0.0, 0.0, 0.0, 0.0, 0.0, 0.0, 0.0, 0.0, 0.0, 0.0, 0.0, 0.0, 0.0, 0.0, 0.0, 0.0, 0.0, 0.0, 0.0, 0.0, 0.0, 0.0, 0.0, 0.0, 0.0, 0.0, 0.0, 0.0, 0.0, 0.0, 0.0, 0.0, 0.0, 0.0, 0.0, 0.0, 0.0, 0.0, 0.0, 0.0, 0.0, 0.0, 0.0, 0.0, 0.0, 0.0, 0.0, 0.0, 0.0, 0.0, 0.0, 0.0, 0.0, 0.0, 0.0, 0.0, 0.0, 0.0, 0.0, 0.0, 0.0, 0.0, 0.0, 0.0, 0.0, 0.0, 0.0, 0.0, 0.0, 0.0, 0.0, 0.0, 0.0, 0.0, 0.0, 0.0, 0.0, 0.0, 0.0, 0.0, 0.0, 0.0, 0.0, 0.0, 0.0, 0.0, 0.0, 0.0, 0.0, 0.0, 0.0, 0.0, 0.0, 0.0, 0.0, 0.0, 0.0, 0.0, 0.0, 0.0, 0.0, 0.0, 0.0, 0.0, 0.0, 0.0, 0.0, 0.0, 0.0, 0.0, 0.0, 0.0, 0.0, 0.0, 0.0, 0.0, 0.0, 0.0, 0.0, 0.0, 0.0, 0.0, 0.0, 0.0, 0.0, 0.0, 0.0, 0.0, 0.0, 0.0, 0.0, 0.0, 0.0, 0.0, 0.0, 0.0, 0.0, 0.0, 0.0, 0.0, 0.0, 0.0, 0.0, 0.0, 0.0, 0.0, 0.0, 0.0, 0.0, 0.0, 0.0, 0.0, 0.0, 0.0, 0.0, 0.0, 0.0, 0.0, 0.0, 0.0, 0.0, 0.0, 0.0, 0.0, 0.0, 0.0, 0.0, 0.0, 0.0, 0.0, 0.0, 0.0, 0.0, 0.0, 0.0, 0.0, 0.0, 0.0, 0.0, 0.0, 0.0, 0.0, 0.0, 0.0, 0.0, 0.0, 0.0, 0.0, 0.0, 0.0, 0.0, 0.0, 0.0, 0.0, 0.0, 0.0, 0.0, 0.0, 0.0, 0.0, 0.0, 0.0, 0.0, 0.0, 0.0, 0.0, 0.0, 0.0, 0.0, 0.0, 0.0, 0.0, 0.0, 0.0, 0.0, 0.0, 0.0, 0.0, 0.0, 0.0, 0.0, 0.0, 0.0, 0.0, 0.0, 0.0, 0.0, 0.0, 0.0, 0.0, 0.0, 0.0, 0.0, 0.0, 0.0, 0.0, 0.0, 0.0, 0.0, 0.0, 0.0, 0.0, 0.0, 0.0, 0.0, 0.0, 0.0, 0.0, 0.0, 0.0, 0.0, 0.0, 0.0, 0.0, 0.0, 0.0, 0.0, 0.0, 0.0, 0.0, 0.0, 0.0, 0.0, 0.0, 0.0, 0.0, 0.0, 0.0, 0.0, 0.0, 0.0, 0.0, 0.0, 0.0, 0.0, 0.0, 0.0, 0.0, 0.0, 0.0, 0.0, 0.0, 0.0, 0.0, 0.0, 0.0, 0.0, 0.0, 0.0, 0.0, 0.0, 0.0, 0.0, 0.0, 0.0, 0.0, 0.0, 0.0, 0.0, 0.0, 0.0, 0.0, 0.0, 0.0, 0.0, 0.0, 0.0, 0.0, 0.0, 0.0, 0.0, 0.0, 0.0, 0.0, 0.0, 0.0, 0.0, 0.0, 0.0, 0.0, 0.0, 0.0, 0.0, 0.0, 0.0, 0.0, 0.0, 0.0, 0.0, 0.0, 0.0, 0.0, 0.0, 0.0, 0.0, 0.0, 0.0, 0.0, 0.0, 0.0, 0.0, 0.0, 0.0, 0.0, 0.0, 0.0, 0.0, 0.0, 0.0, 0.0, 0.0, 0.0, 0.0, 0.0, 0.0, 0.0, 0.0, 0.0, 0.0, 0.0, 0.0, 0.0, 0.0, 0.0, 0.0, 0.0, 0.0, 0.0, 0.0, 0.0, 0.0, 0.0, 0.0, 0.0, 0.0, 0.0, 0.0, 0.0, 0.0, 0.0, 0.0, 0.0, 0.0, 0.0, 0.0, 0.0, 0.0, 0.0, 0.0, 0.0, 0.0, 0.0, 0.0, 0.0, 0.0, 0.0, 0.0, 0.0, 0.0, 0.0, 0.0, 0.0, 0.0, 0.0, 0.0, 0.0, 0.0, 0.0, 0.0, 0.0, 0.0, 0.0, 0.0, 0.0, 0.0, 0.0, 0.0, 0.0, 0.0, 0.0, 0.0, 0.0, 0.0, 0.0, 0.0, 0.0, 0.0, 0.0, 0.0, 0.0, 0.0, 0.0, 0.0, 0.0, 0.0, 0.0, 0.0, 0.0, 0.0, 0.0, 0.0, 0.0, 0.0, 0.0, 0.0, 0.0, 0.0, 0.0, 0.0, 0.0, 0.0, 0.0, 0.0, 0.0, 0.0, 0.0, 0.0, 0.0, 0.0, 0.0, 0.0, 0.0, 0.0, 0.0, 0.0, 0.0, 0.0, 0.0, 0.0, 0.0, 0.0, 0.0, 0.0, 0.0, 0.0, 0.375, 0.0, 0.625, 0.0, 0.625, 0.25, 0.375, 0.25, 0.375, 0.25, 0.625, 0.25, 0.625, 0.5, 0.375, 0.5, 0.625, 0.5, 0.625, 0.75, 0.625, 0.75, 0.625, 0.5, 0.375, 0.75, 0.625, 0.75, 0.625, 1.0, 0.375, 1.0, 0.125, 0.5, 0.375, 0.5, 0.375, 0.75, 0.125, 0.75, 0.625, 0.5, 0.875, 0.5, 0.875, 0.75, 0.625, 0.75, 0.375, 0.5, 0.625, 0.5, 0.625, 0.75, 0.375, 0.75, 0.375, 0.5, 0.625, 0.5, 0.625, 0.5, 0.375, 0.5, 0.625, 0.75, 0.375, 0.75, 0.375, 0.75, 0.625, 0.75, 0.375, 0.75, 0.375, 0.5, 0.375, 0.5, 0.375, 0.75, 1.0, 0.5, 1.0, 1.0, 0.8333, 1.0, 0.8333, 0.5, 0.8333, 0.5, 0.8333, 1.0, 0.6667, 1.0, 0.6667, 0.5, 0.6667, 0.5, 0.6667, 1.0, 0.5, 1.0, 0.5, 0.5, 0.5, 0.5, 0.5, 1.0, 0.3333, 1.0, 0.3333, 0.5, 0.4578, 0.37, 0.25, 0.49, 0.04215, 0.37, 0.04215, 0.13, 0.25, 0.01, 0.4578, 0.13, 0.3333, 0.5, 0.3333, 1.0, 0.1667, 1.0, 0.1667, 0.5, 0.1667, 0.5, 0.1667, 1.0, -8.941e-08, 1.0, -8.941e-08, 0.5, 1.0, 0.5, 0.8333, 0.5, 0.6667, 0.5, 0.5, 0.5, 0.3333, 0.5, 0.1667, 0.5, 1.0, 0.5, 1.0, 1.0, 0.8333, 1.0, 0.8333, 0.5, 0.8333, 0.5, 0.8333, 1.0, 0.6667, 1.0, 0.6667, 0.5, 0.6667, 0.5, 0.6667, 1.0, 0.5, 1.0, 0.5, 0.5, 0.5, 0.5, 0.5, 1.0, 0.3333, 1.0, 0.3333, 0.5, 0.4578, 0.37, 0.25, 0.49, 0.04215, 0.37, 0.04215, 0.13, 0.25, 0.01, 0.4578, 0.13, 0.3333, 0.5, 0.3333, 1.0, 0.1667, 1.0, 0.1667, 0.5, 0.1667, 0.5, 0.1667, 1.0, -8.941e-08, 1.0, -8.941e-08, 0.5, 1.0, 0.5, 0.8333, 0.5, 0.6667, 0.5, 0.5, 0.5, 0.3333, 0.5, 0.1667, 0.5, 0.125, 0.5, 0.1875, 0.5, 0.1875, 0.75, 0.125, 0.75, 0.375, 0.0, 0.625, 0.0, 0.625, 0.125, 0.625, 0.25, 0.375, 0.25, 0.625, 1.0, 0.375, 1.0, 0.375, 0.9375, 0.375, 0.8125, 0.375, 0.75, 0.625, 0.75, 0.625, 0.5, 0.875, 0.5, 0.875, 0.625, 0.625, 0.625, 0.625, 0.5, 0.375, 0.5, 0.375, 0.4375, 0.375, 0.3125, 0.375, 0.25, 0.625, 0.25, 0.625, 0.625, 0.875, 0.625, 0.875, 0.75, 0.625, 0.75, 0.375, 0.5, 0.625, 0.5, 0.625, 0.625, 0.625, 0.75, 0.375, 0.75, 0.3125, 0.5, 0.3125, 0.75, 0.1875, 0.75, 0.1875, 0.5, 0.3125, 0.5, 0.375, 0.5, 0.375, 0.75, 0.3125, 0.75, 1.0, 0.5, 1.0, 1.0, 0.8333, 1.0, 0.8333, 0.5, 0.8333, 0.5, 0.8333, 1.0, 0.6667, 1.0, 0.6667, 0.5, 0.6667, 0.5, 0.6667, 1.0, 0.5, 1.0, 0.5, 0.5, 0.5, 0.5, 0.5, 1.0, 0.3333, 1.0, 0.3333, 0.5, 0.4578, 0.37, 0.25, 0.49, 0.04215, 0.37, 0.04215, 0.13, 0.25, 0.01, 0.4578, 0.13, 0.3333, 0.5, 0.3333, 1.0, 0.1667, 1.0, 0.1667, 0.5, 0.1667, 0.5, 0.1667, 1.0, -8.941e-08, 1.0, -8.941e-08, 0.5, 0.75, 0.49, 0.9578, 0.37, 0.9578, 0.13, 0.75, 0.01, 0.5422, 0.13, 0.5422, 0.37])
me_cube_017.materials.append(mat_material_006)
me_cube_017.materials.append(mat_material_005)
me_cube_017.materials.append(mat_material_003)
me_cube_017.materials.append(mat_material_001)
me_cube_017.materials.append(mat_material_004)
me_cube_017.materials.append(mat_material_002)
me_cube_017.use_remesh_fix_poles = True
me_cube_017.use_remesh_preserve_attributes = False
me_cube_017.update()

# ---- objects
ob_cube_001 = bpy.data.objects.new('Cube.001', me_cube_017)

# ---- transforms, parenting, visibility, modifiers, constraints
ob_cube_001.location = (-0.2144, -5.712e-08, -0.08259)
ob_cube_001.scale = (0.1011, 0.09075, -0.1011)

# ---- collection membership
col_collection.objects.link(ob_cube_001)

# ---- scene / render settings (as saved in the file)
scene.frame_start = 1; scene.frame_end = 250; scene.frame_set(1)
scene.render.engine = 'BLENDER_EEVEE_NEXT'
scene.cycles.sampling_pattern = 'TABULATED_SOBOL'
scene.cycles.use_light_tree = False
scene.view_settings.view_transform = 'Filmic'
bpy.context.view_layer.update()

# ---- added for rendering (the .blend has no active camera and no usable light): camera, sun
cam_auto = bpy.data.cameras.new('AutoCamera')
cam_auto.lens = 50.0
cam_auto.sensor_width = 36.0
cam_auto.clip_end = 1000.0
ob_auto_camera = bpy.data.objects.new('AutoCamera', cam_auto)
scene.collection.objects.link(ob_auto_camera)
ob_auto_camera.location = (3.10623, -5.84642, 3.63936)
ob_auto_camera.rotation_euler = (1.09748, -7.21219e-08, 0.694738)
scene.camera = ob_auto_camera
light_auto_sun = bpy.data.lights.new('AutoSun', 'SUN')
light_auto_sun.energy = 3.0
light_auto_sun.angle = 0.0523599
ob_auto_sun = bpy.data.objects.new('AutoSun', light_auto_sun)
scene.collection.objects.link(ob_auto_sun)
ob_auto_sun.rotation_euler = (0.872665, 0.174533, 0.523599)
bpy.context.view_layer.update()

